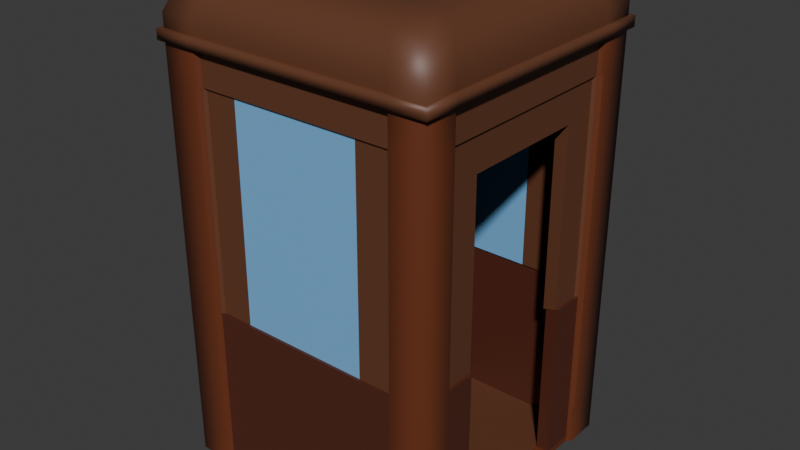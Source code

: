 # Source: BadElevator.blend  (saved by Blender 4.2.66; exported with 4.5.12 LTS)
import bpy
from mathutils import Matrix  # noqa: F401  (used for matrix-valued properties, if any)

bpy.ops.wm.read_factory_settings(use_empty=True)
scene = bpy.context.scene
scene.name = 'Scene'

# ---- collections
col_collection = bpy.data.collections.new('Collection'); scene.collection.children.link(col_collection)

# ---- materials (node trees are filled in below, after node groups)
mat_material_001 = bpy.data.materials.new('Material.001')
mat_material_002 = bpy.data.materials.new('Material.002')
mat_material_003 = bpy.data.materials.new('Material.003')
mat_material_004 = bpy.data.materials.new('Material.004')

# ---- material node trees
mat_material_001.use_nodes = True; mat_material_001.node_tree.nodes.clear()
_N = mat_material_001.node_tree.nodes; _L = mat_material_001.node_tree.links
n0 = _N.new('ShaderNodeBsdfPrincipled'); n0.name = 'Principled BSDF'; n0.location = (10, 300)
n0.inputs[0].default_value = (0.1435, 0.03574, 0.01281, 1.0)
n1 = _N.new('ShaderNodeOutputMaterial'); n1.name = 'Material Output'; n1.location = (300, 300)
_L.new(n0.outputs[0], n1.inputs[0])
n1.is_active_output = True
mat_material_002.use_nodes = True; mat_material_002.node_tree.nodes.clear()
_N = mat_material_002.node_tree.nodes; _L = mat_material_002.node_tree.links
n0 = _N.new('ShaderNodeBsdfPrincipled'); n0.name = 'Principled BSDF'; n0.location = (10, 300)
n0.inputs[0].default_value = (0.1863, 0.4662, 0.8001, 1.0)
n1 = _N.new('ShaderNodeOutputMaterial'); n1.name = 'Material Output'; n1.location = (300, 300)
_L.new(n0.outputs[0], n1.inputs[0])
n1.is_active_output = True
mat_material_003.use_nodes = True; mat_material_003.node_tree.nodes.clear()
_N = mat_material_003.node_tree.nodes; _L = mat_material_003.node_tree.links
n0 = _N.new('ShaderNodeBsdfPrincipled'); n0.name = 'Principled BSDF'; n0.location = (10, 300)
n0.inputs[0].default_value = (0.0919, 0.02368, 0.01257, 1.0)
n1 = _N.new('ShaderNodeOutputMaterial'); n1.name = 'Material Output'; n1.location = (300, 300)
_L.new(n0.outputs[0], n1.inputs[0])
n1.is_active_output = True
mat_material_004.use_nodes = True; mat_material_004.node_tree.nodes.clear()
_N = mat_material_004.node_tree.nodes; _L = mat_material_004.node_tree.links
n0 = _N.new('ShaderNodeBsdfPrincipled'); n0.name = 'Principled BSDF'; n0.location = (10, 300)
n0.inputs[0].default_value = (0.1353, 0.04872, 0.023, 1.0)
n1 = _N.new('ShaderNodeOutputMaterial'); n1.name = 'Material Output'; n1.location = (300, 300)
_L.new(n0.outputs[0], n1.inputs[0])
n1.is_active_output = True

# ---- world
world_world = bpy.data.worlds.new('World'); scene.world = world_world
world_world.use_nodes = True; world_world.node_tree.nodes.clear()
_N = world_world.node_tree.nodes; _L = world_world.node_tree.links
n0 = _N.new('ShaderNodeOutputWorld'); n0.name = 'World Output'; n0.location = (300, 300)
n1 = _N.new('ShaderNodeBackground'); n1.name = 'Background'; n1.location = (10, 300)
n1.inputs[0].default_value = (0.05088, 0.05088, 0.05088, 1.0)
_L.new(n1.outputs[0], n0.inputs[0])
n0.is_active_output = True
world_world.color = (0.05088, 0.05088, 0.05088)
world_world.sun_shadow_jitter_overblur = 0.0

# ---- meshes
me_cube_001 = bpy.data.meshes.new('Cube.001')
me_cube_001.from_pydata([(-4.0, -4.0, 9.6), (4.0, -4.0, 9.6), (-2.991, -2.991, 11.0), (-4.0, -4.0, 9.991), (-3.704, -3.704, 10.7), (2.991, -2.991, 11.0), (4.0, -4.0, 9.991), (3.704, -3.704, 10.7), (-4.0, -4.0, 9.3), (4.0, -4.0, 9.3), (-4.0, -4.0, 8.3), (4.0, -4.0, 8.3), (-4.129, -4.129, 9.6), (4.129, -4.129, 9.6), (-4.129, -4.129, 9.3), (4.129, -4.129, 9.3), (-4.0, -4.0, -1.7), (4.0, -4.0, -1.7), (0.0, -4.0, 9.6), (0.0, -2.991, 11.0), (0.0, -3.704, 10.7), (0.0, -4.0, 9.991), (0.0, -4.0, 9.3), (0.0, -4.129, 9.6), (0.0, -4.129, 9.3), (2.0, -4.0, 9.6), (1.852, -3.704, 10.7), (2.0, -4.0, 9.991), (2.0, -4.0, 9.3), (2.064, -4.129, 9.6), (2.064, -4.129, 9.3), (1.495, -2.991, 11.0), (-1.495, -2.991, 11.0), (-2.0, -4.0, 9.6), (-1.852, -3.704, 10.7), (-2.0, -4.0, 9.991), (-2.0, -4.0, 9.3), (-2.064, -4.129, 9.6), (-2.064, -4.129, 9.3), (-4.0, 0.0, 9.6), (4.0, 0.0, 9.6), (-2.991, 0.0, 11.0), (-3.704, 0.0, 10.7), (-4.0, 0.0, 9.991), (2.991, 0.0, 11.0), (3.704, 0.0, 10.7), (4.0, 0.0, 9.991), (-4.0, 0.0, 9.3), (4.0, 0.0, 9.3), (-4.129, 0.0, 9.6), (4.129, 0.0, 9.6), (-4.129, 0.0, 9.3), (4.129, 0.0, 9.3), (0.0, 0.0, 11.0), (1.495, 0.0, 11.0), (-1.495, 0.0, 11.0), (-4.0, -2.0, 9.6), (-3.704, -1.852, 10.7), (-4.0, -2.0, 9.991), (2.991, -1.495, 11.0), (-4.0, -2.0, 9.3), (-4.129, -2.064, 9.6), (-4.129, -2.064, 9.3), (0.0, -1.495, 11.0), (1.495, -1.495, 11.0), (2.904, -3.872, -2.7), (-1.495, -1.495, 11.0), (4.0, -2.0, 9.6), (-2.991, -1.495, 11.0), (3.704, -1.852, 10.7), (4.0, -2.0, 9.991), (4.0, -2.0, 9.3), (4.129, -2.064, 9.6), (4.129, -2.064, 9.3), (-4.0, -3.0, 9.6), (-3.704, -2.778, 10.7), (-4.0, -3.0, 9.991), (2.991, -2.243, 11.0), (-4.0, -3.0, 9.3), (-4.0, -3.0, 8.3), (-4.129, -3.096, 9.6), (-4.129, -3.096, 9.3), (-4.0, -3.0, -1.7), (-3.872, -2.904, -2.7), (0.0, -2.243, 11.0), (1.495, -2.243, 11.0), (3.872, -2.904, -2.7), (-1.495, -2.243, 11.0), (4.0, -3.0, 9.6), (-2.991, -2.243, 11.0), (3.704, -2.778, 10.7), (4.0, -3.0, 9.991), (4.0, -3.0, 9.3), (4.0, -3.0, 8.3), (4.129, -3.096, 9.6), (4.129, -3.096, 9.3), (4.0, -3.0, -1.7), (-2.243, -2.991, 11.0), (-3.0, -4.0, 9.6), (-2.778, -3.704, 10.7), (-3.0, -4.0, 9.991), (-3.0, -4.0, 9.3), (-3.0, -4.0, 8.3), (-3.096, -4.129, 9.6), (-3.096, -4.129, 9.3), (-3.0, -4.0, -1.7), (-2.904, -3.872, -2.7), (-2.243, 0.0, 11.0), (-2.243, -1.495, 11.0), (-2.243, -2.243, 11.0), (3.0, -4.0, 9.6), (2.778, -3.704, 10.7), (3.0, -4.0, 9.991), (3.0, -4.0, 9.3), (3.0, -4.0, 8.3), (3.096, -4.129, 9.6), (3.096, -4.129, 9.3), (3.0, -4.0, -1.7), (2.243, -2.991, 11.0), (2.243, 0.0, 11.0), (2.243, -1.495, 11.0), (2.243, -2.243, 11.0), (3.0, -4.0, -2.7), (-1.936, -3.872, 9.3), (0.0, -3.872, 9.3), (-1.936, -3.872, 8.3), (0.0, -3.872, 8.3), (-3.0, -4.0, -2.7), (1.936, -3.872, 9.3), (1.936, -3.872, 8.3), (-2.904, -3.872, 9.3), (-2.904, -3.872, 8.3), (-2.904, -3.872, -1.7), (-3.872, 0.0, 9.3), (3.872, -1.936, 9.3), (3.872, 0.0, 9.3), (-3.872, 0.0, 8.3), (3.872, -1.936, 8.3), (3.872, 0.0, 8.3), (4.0, -3.0, -2.7), (-4.0, -3.0, -2.7), (4.0, -4.0, -2.7), (-4.0, -4.0, -2.7), (-3.872, -1.936, 9.3), (-3.872, -1.936, 8.3), (3.872, -2.904, 9.3), (3.872, -2.904, 8.3), (3.872, -2.904, -1.7), (-3.872, -2.904, 9.3), (-3.872, -2.904, 8.3), (-3.872, -2.904, -1.7), (2.904, -3.872, 9.3), (2.904, -3.872, 8.3), (2.904, -3.872, -1.7), (-1.898, -3.795, 8.3), (2.373e-10, -3.795, 8.3), (1.898, -3.795, 8.3), (-2.846, -3.795, 8.3), (-3.795, 0.0, 8.3), (3.795, -1.898, 8.3), (3.795, 0.0, 8.3), (-3.795, -1.898, 8.3), (3.795, -2.846, 8.3), (-3.795, -2.846, 8.3), (2.846, -3.795, 8.3), (3.868, -1.934, -2.7), (3.868, -1.934, -1.7), (1.934, -3.868, -1.7), (1.934, -3.868, -2.7), (-3.868, 0.0, -1.7), (-3.868, 0.0, -2.7), (-1.076e-09, -3.868, -2.7), (-1.076e-09, -3.868, -1.7), (-1.934, -3.868, -2.7), (-1.934, -3.868, -1.7), (-3.868, -1.934, -1.7), (-3.868, -1.934, -2.7), (-4.0, 4.0, 9.6), (4.0, 4.0, 9.6), (-2.991, 2.991, 11.0), (-4.0, 4.0, 9.991), (-3.704, 3.704, 10.7), (2.991, 2.991, 11.0), (4.0, 4.0, 9.991), (3.704, 3.704, 10.7), (-4.0, 4.0, 9.3), (4.0, 4.0, 9.3), (-4.0, 4.0, 8.3), (4.0, 4.0, 8.3), (-4.129, 4.129, 9.6), (4.129, 4.129, 9.6), (-4.129, 4.129, 9.3), (4.129, 4.129, 9.3), (-4.0, 4.0, -1.7), (4.0, 4.0, -1.7), (0.0, 4.0, 9.6), (0.0, 2.991, 11.0), (0.0, 3.704, 10.7), (0.0, 4.0, 9.991), (0.0, 4.0, 9.3), (0.0, 4.129, 9.6), (0.0, 4.129, 9.3), (2.0, 4.0, 9.6), (1.852, 3.704, 10.7), (2.0, 4.0, 9.991), (2.0, 4.0, 9.3), (2.064, 4.129, 9.6), (2.064, 4.129, 9.3), (1.495, 2.991, 11.0), (-1.495, 2.991, 11.0), (-2.0, 4.0, 9.6), (-1.852, 3.704, 10.7), (-2.0, 4.0, 9.991), (-2.0, 4.0, 9.3), (-2.064, 4.129, 9.6), (-2.064, 4.129, 9.3), (-4.0, 2.0, 9.6), (-3.704, 1.852, 10.7), (-4.0, 2.0, 9.991), (2.991, 1.495, 11.0), (-4.0, 2.0, 9.3), (-4.129, 2.064, 9.6), (-4.129, 2.064, 9.3), (0.0, 1.495, 11.0), (1.495, 1.495, 11.0), (2.904, 3.872, -2.7), (-1.495, 1.495, 11.0), (4.0, 2.0, 9.6), (-2.991, 1.495, 11.0), (3.704, 1.852, 10.7), (4.0, 2.0, 9.991), (4.0, 2.0, 9.3), (4.129, 2.064, 9.6), (4.129, 2.064, 9.3), (-4.0, 3.0, 9.6), (-3.704, 2.778, 10.7), (-4.0, 3.0, 9.991), (2.991, 2.243, 11.0), (-4.0, 3.0, 9.3), (-4.0, 3.0, 8.3), (-4.129, 3.096, 9.6), (-4.129, 3.096, 9.3), (-4.0, 3.0, -1.7), (-3.872, 2.904, -2.7), (0.0, 2.243, 11.0), (1.495, 2.243, 11.0), (3.872, 2.904, -2.7), (-1.495, 2.243, 11.0), (4.0, 3.0, 9.6), (-2.991, 2.243, 11.0), (3.704, 2.778, 10.7), (4.0, 3.0, 9.991), (4.0, 3.0, 9.3), (4.0, 3.0, 8.3), (4.129, 3.096, 9.6), (4.129, 3.096, 9.3), (4.0, 3.0, -1.7), (-2.243, 2.991, 11.0), (-3.0, 4.0, 9.6), (-2.778, 3.704, 10.7), (-3.0, 4.0, 9.991), (-3.0, 4.0, 9.3), (-3.0, 4.0, 8.3), (-3.096, 4.129, 9.6), (-3.096, 4.129, 9.3), (-3.0, 4.0, -1.7), (-2.904, 3.872, -2.7), (-2.243, 1.495, 11.0), (-2.243, 2.243, 11.0), (3.0, 4.0, 9.6), (2.778, 3.704, 10.7), (3.0, 4.0, 9.991), (3.0, 4.0, 9.3), (3.0, 4.0, 8.3), (3.096, 4.129, 9.6), (3.096, 4.129, 9.3), (3.0, 4.0, -1.7), (2.243, 2.991, 11.0), (2.243, 1.495, 11.0), (2.243, 2.243, 11.0), (3.0, 4.0, -2.7), (-1.936, 3.872, 9.3), (0.0, 3.872, 9.3), (-1.936, 3.872, 8.3), (0.0, 3.872, 8.3), (-3.0, 4.0, -2.7), (1.936, 3.872, 9.3), (1.936, 3.872, 8.3), (-2.904, 3.872, 9.3), (-2.904, 3.872, 8.3), (-2.904, 3.872, -1.7), (3.872, 1.936, 9.3), (3.872, 1.936, 8.3), (4.0, 3.0, -2.7), (-4.0, 3.0, -2.7), (4.0, 4.0, -2.7), (-4.0, 4.0, -2.7), (-3.872, 1.936, 9.3), (-3.872, 1.936, 8.3), (3.872, 2.904, 9.3), (3.872, 2.904, 8.3), (3.872, 2.904, -1.7), (-3.872, 2.904, 9.3), (-3.872, 2.904, 8.3), (-3.872, 2.904, -1.7), (2.904, 3.872, 9.3), (2.904, 3.872, 8.3), (2.904, 3.872, -1.7), (-1.898, 3.795, 8.3), (2.373e-10, 3.795, 8.3), (1.898, 3.795, 8.3), (-2.846, 3.795, 8.3), (3.795, 1.898, 8.3), (-3.795, 1.898, 8.3), (3.795, 2.846, 8.3), (-3.795, 2.846, 8.3), (2.846, 3.795, 8.3), (3.868, 1.934, -2.7), (3.868, 1.934, -1.7), (1.934, 3.868, -1.7), (1.934, 3.868, -2.7), (-1.076e-09, 3.868, -2.7), (-1.076e-09, 3.868, -1.7), (-1.934, 3.868, -2.7), (-1.934, 3.868, -1.7), (-3.868, 1.934, -1.7), (-3.868, 1.934, -2.7), (-3.868, 0.0, 2.0), (-3.795, 0.0, 2.0), (1.898, -3.795, 2.0), (1.934, -3.868, 2.0), (-2.904, -3.872, 2.0), (-2.846, -3.795, 2.0), (-1.898, -3.795, 2.0), (2.373e-10, -3.795, 2.0), (3.795, -1.898, 2.0), (-3.795, -1.898, 2.0), (3.795, -2.846, 2.0), (-3.795, -2.846, 2.0), (2.846, -3.795, 2.0), (-3.872, -2.904, 2.0), (2.904, -3.872, 2.0), (3.872, -2.904, 2.0), (-1.934, -3.868, 2.0), (-1.076e-09, -3.868, 2.0), (3.868, -1.934, 2.0), (-3.868, -1.934, 2.0), (1.898, 3.795, 2.0), (1.934, 3.868, 2.0), (-2.904, 3.872, 2.0), (-2.846, 3.795, 2.0), (-1.898, 3.795, 2.0), (2.373e-10, 3.795, 2.0), (3.795, 1.898, 2.0), (-3.795, 1.898, 2.0), (3.795, 2.846, 2.0), (-3.795, 2.846, 2.0), (2.846, 3.795, 2.0), (-3.872, 2.904, 2.0), (2.904, 3.872, 2.0), (3.872, 2.904, 2.0), (-1.934, 3.868, 2.0), (-1.076e-09, 3.868, 2.0), (3.868, 1.934, 2.0), (-3.868, 1.934, 2.0), (3.795, -1.898, 7.3), (3.795, 0.0, 7.3), (3.795, -2.846, 7.3), (3.795, 1.898, 7.3), (3.795, 2.846, 7.3), (2.904, -3.872, -2.9), (-3.872, -2.904, -2.9), (3.872, -2.904, -2.9), (-2.904, -3.872, -2.9), (3.0, -4.0, -2.9), (-3.0, -4.0, -2.9), (4.0, -3.0, -2.9), (-4.0, -3.0, -2.9), (4.0, -4.0, -2.9), (-4.0, -4.0, -2.9), (3.868, -1.934, -2.9), (1.934, -3.868, -2.9), (-3.868, 0.0, -2.9), (-1.076e-09, -3.868, -2.9), (-1.934, -3.868, -2.9), (-3.868, -1.934, -2.9), (2.904, 3.872, -2.9), (-3.872, 2.904, -2.9), (3.872, 2.904, -2.9), (-2.904, 3.872, -2.9), (3.0, 4.0, -2.9), (-3.0, 4.0, -2.9), (4.0, 3.0, -2.9), (-4.0, 3.0, -2.9), (4.0, 4.0, -2.9), (-4.0, 4.0, -2.9), (3.868, 1.934, -2.9), (1.934, 3.868, -2.9), (-1.076e-09, 3.868, -2.9), (-1.934, 3.868, -2.9), (-3.868, 1.934, -2.9), (-3.6, -3.6, 9.4), (3.6, -3.6, 9.4), (-2.692, -2.692, 10.8), (-3.6, -3.6, 9.791), (-3.334, -3.334, 10.5), (2.692, -2.692, 10.8), (3.6, -3.6, 9.791), (3.334, -3.334, 10.5), (-3.6, -3.6, 9.1), (3.6, -3.6, 9.1), (-3.6, -3.6, 8.1), (3.6, -3.6, 8.1), (-3.716, -3.716, 9.4), (3.716, -3.716, 9.4), (-3.716, -3.716, 9.1), (3.716, -3.716, 9.1), (-3.6, -3.6, -1.7), (3.6, -3.6, -1.7), (0.0, -3.6, 9.4), (0.0, -2.692, 10.8), (0.0, -3.334, 10.5), (0.0, -3.6, 9.791), (0.0, -3.6, 9.1), (0.0, -3.716, 9.4), (0.0, -3.716, 9.1), (1.8, -3.6, 9.4), (1.667, -3.334, 10.5), (1.8, -3.6, 9.791), (1.8, -3.6, 9.1), (1.858, -3.716, 9.4), (1.858, -3.716, 9.1), (1.346, -2.692, 10.8), (-1.346, -2.692, 10.8), (-1.8, -3.6, 9.4), (-1.667, -3.334, 10.5), (-1.8, -3.6, 9.791), (-1.8, -3.6, 9.1), (-1.858, -3.716, 9.4), (-1.858, -3.716, 9.1), (-3.6, 0.0, 9.4), (3.6, 0.0, 9.4), (-2.692, 0.0, 10.8), (-3.334, 0.0, 10.5), (-3.6, 0.0, 9.791), (2.692, 0.0, 10.8), (3.334, 0.0, 10.5), (3.6, 0.0, 9.791), (-3.6, 0.0, 9.1), (3.6, 0.0, 9.1), (-3.716, 0.0, 9.4), (3.716, 0.0, 9.4), (-3.716, 0.0, 9.1), (3.716, 0.0, 9.1), (0.0, 0.0, 10.8), (1.346, 0.0, 10.8), (-1.346, 0.0, 10.8), (-3.6, -1.8, 9.4), (-3.334, -1.667, 10.5), (-3.6, -1.8, 9.791), (2.692, -1.346, 10.8), (-3.6, -1.8, 9.1), (-3.716, -1.858, 9.4), (-3.716, -1.858, 9.1), (0.0, -1.346, 10.8), (1.346, -1.346, 10.8), (2.614, -3.485, -2.7), (-1.346, -1.346, 10.8), (3.6, -1.8, 9.4), (-2.692, -1.346, 10.8), (3.334, -1.667, 10.5), (3.6, -1.8, 9.791), (3.6, -1.8, 9.1), (3.716, -1.858, 9.4), (3.716, -1.858, 9.1), (-3.6, -2.7, 9.4), (-3.334, -2.5, 10.5), (-3.6, -2.7, 9.791), (2.692, -2.019, 10.8), (-3.6, -2.7, 9.1), (-3.6, -2.7, 8.1), (-3.716, -2.787, 9.4), (-3.716, -2.787, 9.1), (-3.6, -2.7, -1.7), (-3.485, -2.614, -2.7), (0.0, -2.019, 10.8), (1.346, -2.019, 10.8), (3.485, -2.614, -2.7), (-1.346, -2.019, 10.8), (3.6, -2.7, 9.4), (-2.692, -2.019, 10.8), (3.334, -2.5, 10.5), (3.6, -2.7, 9.791), (3.6, -2.7, 9.1), (3.6, -2.7, 8.1), (3.716, -2.787, 9.4), (3.716, -2.787, 9.1), (3.6, -2.7, -1.7), (-2.019, -2.692, 10.8), (-2.7, -3.6, 9.4), (-2.5, -3.334, 10.5), (-2.7, -3.6, 9.791), (-2.7, -3.6, 9.1), (-2.7, -3.6, 8.1), (-2.787, -3.716, 9.4), (-2.787, -3.716, 9.1), (-2.7, -3.6, -1.7), (-2.614, -3.485, -2.7), (-2.019, 0.0, 10.8), (-2.019, -1.346, 10.8), (-2.019, -2.019, 10.8), (2.7, -3.6, 9.4), (2.5, -3.334, 10.5), (2.7, -3.6, 9.791), (2.7, -3.6, 9.1), (2.7, -3.6, 8.1), (2.787, -3.716, 9.4), (2.787, -3.716, 9.1), (2.7, -3.6, -1.7), (2.019, -2.692, 10.8), (2.019, 0.0, 10.8), (2.019, -1.346, 10.8), (2.019, -2.019, 10.8), (2.7, -3.6, -2.7), (-1.742, -3.485, 9.1), (0.0, -3.485, 9.1), (-1.742, -3.485, 8.1), (0.0, -3.485, 8.1), (-2.7, -3.6, -2.7), (1.742, -3.485, 9.1), (1.742, -3.485, 8.1), (-2.614, -3.485, 9.1), (-2.614, -3.485, 8.1), (-2.614, -3.485, -1.7), (-3.485, 0.0, 9.1), (3.485, -1.742, 9.1), (3.485, 0.0, 9.1), (-3.485, 0.0, 8.1), (3.485, -1.742, 8.1), (3.485, 0.0, 8.1), (3.6, -2.7, -2.7), (-3.6, -2.7, -2.7), (3.6, -3.6, -2.7), (-3.6, -3.6, -2.7), (-3.485, -1.742, 9.1), (-3.485, -1.742, 8.1), (3.485, -2.614, 9.1), (3.485, -2.614, 8.1), (3.485, -2.614, -1.7), (-3.485, -2.614, 9.1), (-3.485, -2.614, 8.1), (-3.485, -2.614, -1.7), (2.614, -3.485, 9.1), (2.614, -3.485, 8.1), (2.614, -3.485, -1.7), (-1.708, -3.416, 8.1), (2.136e-10, -3.416, 8.1), (1.708, -3.416, 8.1), (-2.562, -3.416, 8.1), (-3.416, 0.0, 8.1), (3.416, -1.708, 8.1), (3.416, 0.0, 8.1), (-3.416, -1.708, 8.1), (3.416, -2.562, 8.1), (-3.416, -2.562, 8.1), (2.562, -3.416, 8.1), (3.482, -1.941, -2.7), (3.482, -1.941, -1.7), (1.741, -3.482, -1.7), (1.741, -3.482, -2.7), (-3.482, 0.0, -1.7), (-3.482, 0.0, -2.7), (-9.681e-10, -3.482, -2.7), (-9.681e-10, -3.482, -1.7), (-1.741, -3.482, -2.7), (-1.741, -3.482, -1.7), (-3.482, -1.741, -1.7), (-3.482, -1.741, -2.7), (-3.6, 3.6, 9.4), (3.6, 3.6, 9.4), (-2.692, 2.692, 10.8), (-3.6, 3.6, 9.791), (-3.334, 3.334, 10.5), (2.692, 2.692, 10.8), (3.6, 3.6, 9.791), (3.334, 3.334, 10.5), (-3.6, 3.6, 9.1), (3.6, 3.6, 9.1), (-3.6, 3.6, 8.1), (3.6, 3.6, 8.1), (-3.716, 3.716, 9.4), (3.716, 3.716, 9.4), (-3.716, 3.716, 9.1), (3.716, 3.716, 9.1), (-3.6, 3.6, -1.7), (3.6, 3.6, -1.7), (0.0, 3.6, 9.4), (0.0, 2.692, 10.8), (0.0, 3.334, 10.5), (0.0, 3.6, 9.791), (0.0, 3.6, 9.1), (0.0, 3.716, 9.4), (0.0, 3.716, 9.1), (1.8, 3.6, 9.4), (1.667, 3.334, 10.5), (1.8, 3.6, 9.791), (1.8, 3.6, 9.1), (1.858, 3.716, 9.4), (1.858, 3.716, 9.1), (1.346, 2.692, 10.8), (-1.346, 2.692, 10.8), (-1.8, 3.6, 9.4), (-1.667, 3.334, 10.5), (-1.8, 3.6, 9.791), (-1.8, 3.6, 9.1), (-1.858, 3.716, 9.4), (-1.858, 3.716, 9.1), (-3.6, 1.8, 9.4), (-3.334, 1.667, 10.5), (-3.6, 1.8, 9.791), (2.692, 1.346, 10.8), (-3.6, 1.8, 9.1), (-3.716, 1.858, 9.4), (-3.716, 1.858, 9.1), (0.0, 1.346, 10.8), (1.346, 1.346, 10.8), (2.614, 3.485, -2.7), (-1.346, 1.346, 10.8), (3.6, 1.8, 9.4), (-2.692, 1.346, 10.8), (3.334, 1.667, 10.5), (3.6, 1.8, 9.791), (3.6, 1.8, 9.1), (3.716, 1.858, 9.4), (3.716, 1.858, 9.1), (-3.6, 2.7, 9.4), (-3.334, 2.5, 10.5), (-3.6, 2.7, 9.791), (2.692, 2.019, 10.8), (-3.6, 2.7, 9.1), (-3.6, 2.7, 8.1), (-3.716, 2.787, 9.4), (-3.716, 2.787, 9.1), (-3.6, 2.7, -1.7), (-3.485, 2.614, -2.7), (0.0, 2.019, 10.8), (1.346, 2.019, 10.8), (3.485, 2.614, -2.7), (-1.346, 2.019, 10.8), (3.6, 2.7, 9.4), (-2.692, 2.019, 10.8), (3.334, 2.5, 10.5), (3.6, 2.7, 9.791), (3.6, 2.7, 9.1), (3.6, 2.7, 8.1), (3.716, 2.787, 9.4), (3.716, 2.787, 9.1), (3.6, 2.7, -1.7), (-2.019, 2.692, 10.8), (-2.7, 3.6, 9.4), (-2.5, 3.334, 10.5), (-2.7, 3.6, 9.791), (-2.7, 3.6, 9.1), (-2.7, 3.6, 8.1), (-2.787, 3.716, 9.4), (-2.787, 3.716, 9.1), (-2.7, 3.6, -1.7), (-2.614, 3.485, -2.7), (-2.019, 1.346, 10.8), (-2.019, 2.019, 10.8), (2.7, 3.6, 9.4), (2.5, 3.334, 10.5), (2.7, 3.6, 9.791), (2.7, 3.6, 9.1), (2.7, 3.6, 8.1), (2.787, 3.716, 9.4), (2.787, 3.716, 9.1), (2.7, 3.6, -1.7), (2.019, 2.692, 10.8), (2.019, 1.346, 10.8), (2.019, 2.019, 10.8), (2.7, 3.6, -2.7), (-1.742, 3.485, 9.1), (0.0, 3.485, 9.1), (-1.742, 3.485, 8.1), (0.0, 3.485, 8.1), (-2.7, 3.6, -2.7), (1.742, 3.485, 9.1), (1.742, 3.485, 8.1), (-2.614, 3.485, 9.1), (-2.614, 3.485, 8.1), (-2.614, 3.485, -1.7), (3.485, 1.742, 9.1), (3.485, 1.742, 8.1), (3.6, 2.7, -2.7), (-3.6, 2.7, -2.7), (3.6, 3.6, -2.7), (-3.6, 3.6, -2.7), (-3.485, 1.742, 9.1), (-3.485, 1.742, 8.1), (3.485, 2.614, 9.1), (3.485, 2.614, 8.1), (3.485, 2.614, -1.7), (-3.485, 2.614, 9.1), (-3.485, 2.614, 8.1), (-3.485, 2.614, -1.7), (2.614, 3.485, 9.1), (2.614, 3.485, 8.1), (2.614, 3.485, -1.7), (-1.708, 3.416, 8.1), (2.136e-10, 3.416, 8.1), (1.708, 3.416, 8.1), (-2.562, 3.416, 8.1), (3.416, 1.708, 8.1), (-3.416, 1.708, 8.1), (3.416, 2.562, 8.1), (-3.416, 2.562, 8.1), (2.562, 3.416, 8.1), (3.482, 1.941, -2.7), (3.482, 1.941, -1.7), (1.741, 3.482, -1.7), (1.741, 3.482, -2.7), (-9.681e-10, 3.482, -2.7), (-9.681e-10, 3.482, -1.7), (-1.741, 3.482, -2.7), (-1.741, 3.482, -1.7), (-3.482, 1.741, -1.7), (-3.482, 1.741, -2.7), (-3.482, 0.0, 2.0), (-3.416, 0.0, 2.0), (1.708, -3.416, 2.0), (1.741, -3.482, 2.0), (-2.614, -3.485, 2.0), (-2.562, -3.416, 2.0), (-1.708, -3.416, 2.0), (2.136e-10, -3.416, 2.0), (3.416, -1.908, 1.9), (-3.416, -1.708, 2.0), (3.416, -2.562, 1.9), (-3.416, -2.562, 2.0), (2.562, -3.416, 2.0), (-3.485, -2.614, 2.0), (2.614, -3.485, 2.0), (3.485, -2.614, 1.9), (-1.741, -3.482, 2.0), (-9.681e-10, -3.482, 2.0), (3.482, -1.941, 1.9), (-3.482, -1.741, 2.0), (1.708, 3.416, 2.0), (1.741, 3.482, 2.0), (-2.614, 3.485, 2.0), (-2.562, 3.416, 2.0), (-1.708, 3.416, 2.0), (2.136e-10, 3.416, 2.0), (3.416, 1.908, 1.9), (-3.416, 1.708, 2.0), (3.416, 2.562, 1.9), (-3.416, 2.562, 2.0), (2.562, 3.416, 2.0), (-3.485, 2.614, 2.0), (2.614, 3.485, 2.0), (3.485, 2.614, 1.9), (-1.741, 3.482, 2.0), (-9.681e-10, 3.482, 2.0), (3.482, 1.941, 1.9), (-3.482, 1.741, 2.0), (3.416, -1.908, 7.3), (3.416, 0.0, 7.3), (3.416, -2.562, 7.3), (3.416, 1.908, 7.3), (3.416, 2.562, 7.3)], [], [(109, 89, 2, 97), (88, 91, 6, 1), (77, 5, 7, 90), (90, 7, 6, 91), (97, 2, 4, 99), (99, 4, 3, 100), (98, 100, 3, 0), (92, 9, 11, 93), (88, 1, 13, 94), (78, 8, 14, 81), (102, 10, 16, 105), (101, 8, 10, 102), (94, 13, 15, 95), (103, 12, 14, 104), (113, 9, 15, 116), (98, 0, 12, 103), (93, 11, 17, 96), (25, 18, 23, 29), (36, 22, 24, 38), (29, 23, 24, 30), (101, 102, 131, 130), (25, 27, 21, 18), (26, 20, 21, 27), (31, 19, 20, 26), (85, 84, 19, 31), (121, 85, 31, 118), (118, 31, 26, 111), (111, 26, 27, 112), (110, 112, 27, 25), (79, 78, 148, 149), (115, 29, 30, 116), (110, 25, 29, 115), (48, 71, 134, 135), (22, 28, 30, 24), (101, 36, 38, 104), (22, 36, 123, 124), (18, 33, 37, 23), (23, 37, 38, 24), (18, 21, 35, 33), (20, 34, 35, 21), (19, 32, 34, 20), (84, 87, 32, 19), (147, 96, 139, 86), (61, 49, 51, 62), (71, 92, 145, 134), (71, 48, 52, 73), (57, 42, 43, 58), (68, 41, 42, 57), (56, 39, 49, 61), (56, 58, 43, 39), (117, 153, 65, 122), (113, 28, 128, 151), (74, 76, 58, 56), (74, 56, 61, 80), (89, 68, 57, 75), (75, 57, 58, 76), (92, 71, 73, 95), (60, 47, 133, 143), (80, 61, 62, 81), (53, 55, 66, 63), (119, 54, 64, 120), (54, 53, 63, 64), (83, 150, 175, 176), (50, 72, 73, 52), (47, 60, 62, 51), (40, 67, 72, 50), (45, 69, 70, 46), (44, 59, 69, 45), (40, 46, 70, 67), (107, 41, 68, 108), (10, 79, 82, 16), (12, 80, 81, 14), (8, 78, 79, 10), (9, 92, 95, 15), (4, 75, 76, 3), (2, 89, 75, 4), (0, 74, 80, 12), (0, 3, 76, 74), (63, 66, 87, 84), (120, 64, 85, 121), (64, 63, 84, 85), (72, 94, 95, 73), (60, 78, 81, 62), (67, 88, 94, 72), (36, 101, 130, 123), (69, 90, 91, 70), (59, 77, 90, 69), (67, 70, 91, 88), (108, 68, 89, 109), (66, 108, 109, 87), (132, 105, 127, 106), (55, 107, 108, 66), (304, 325, 364, 358), (82, 150, 83, 140), (8, 101, 104, 14), (33, 98, 103, 37), (37, 103, 104, 38), (33, 35, 100, 98), (34, 99, 100, 35), (32, 97, 99, 34), (87, 109, 97, 32), (59, 120, 121, 77), (105, 16, 142, 127), (44, 119, 120, 59), (17, 117, 122, 141), (1, 110, 115, 13), (13, 115, 116, 15), (9, 113, 114, 11), (11, 114, 117, 17), (1, 6, 112, 110), (7, 111, 112, 6), (5, 118, 111, 7), (77, 121, 118, 5), (28, 113, 116, 30), (129, 126, 155, 156), (128, 124, 126, 129), (144, 136, 158, 161), (151, 128, 129, 152), (125, 131, 157, 154), (124, 123, 125, 126), (96, 17, 141, 139), (143, 133, 136, 144), (152, 129, 156, 164), (148, 143, 144, 149), (149, 144, 161, 163), (135, 134, 137, 138), (134, 145, 146, 137), (123, 130, 131, 125), (138, 137, 159, 160), (28, 22, 124, 128), (92, 93, 146, 145), (114, 113, 151, 152), (78, 60, 143, 148), (16, 82, 140, 142), (137, 146, 162, 159), (126, 125, 154, 155), (167, 172, 171, 168), (147, 86, 165, 166), (65, 153, 167, 168), (175, 169, 170, 176), (172, 174, 173, 171), (132, 174, 343, 331), (147, 166, 345, 342), (132, 106, 173, 174), (268, 257, 179, 249), (248, 178, 183, 251), (237, 250, 184, 182), (250, 251, 183, 184), (257, 259, 181, 179), (259, 260, 180, 181), (258, 177, 180, 260), (252, 253, 188, 186), (248, 254, 190, 178), (238, 241, 191, 185), (262, 265, 193, 187), (261, 262, 187, 185), (254, 255, 192, 190), (263, 264, 191, 189), (272, 275, 192, 186), (258, 263, 189, 177), (253, 256, 194, 188), (202, 206, 200, 195), (213, 215, 201, 199), (206, 207, 201, 200), (261, 288, 289, 262), (202, 195, 198, 204), (203, 204, 198, 197), (208, 203, 197, 196), (245, 208, 196, 244), (279, 277, 208, 245), (277, 270, 203, 208), (270, 271, 204, 203), (269, 202, 204, 271), (239, 303, 302, 238), (274, 275, 207, 206), (269, 274, 206, 202), (48, 135, 291, 231), (199, 201, 207, 205), (261, 264, 215, 213), (199, 282, 281, 213), (195, 200, 214, 210), (200, 201, 215, 214), (195, 210, 212, 198), (197, 198, 212, 211), (196, 197, 211, 209), (244, 196, 209, 247), (301, 246, 293, 256), (221, 222, 51, 49), (231, 291, 299, 252), (231, 233, 52, 48), (217, 218, 43, 42), (228, 217, 42, 41), (216, 221, 49, 39), (216, 39, 43, 218), (276, 280, 225, 307), (272, 305, 286, 205), (234, 216, 218, 236), (234, 240, 221, 216), (249, 235, 217, 228), (235, 236, 218, 217), (252, 255, 233, 231), (220, 297, 133, 47), (240, 241, 222, 221), (53, 223, 226, 55), (119, 278, 224, 54), (54, 224, 223, 53), (243, 326, 325, 304), (50, 52, 233, 232), (47, 51, 222, 220), (40, 50, 232, 227), (45, 46, 230, 229), (44, 45, 229, 219), (40, 227, 230, 46), (107, 267, 228, 41), (187, 193, 242, 239), (189, 191, 241, 240), (185, 187, 239, 238), (186, 192, 255, 252), (181, 180, 236, 235), (179, 181, 235, 249), (177, 189, 240, 234), (177, 234, 236, 180), (223, 244, 247, 226), (278, 279, 245, 224), (224, 245, 244, 223), (232, 233, 255, 254), (220, 222, 241, 238), (227, 232, 254, 248), (213, 281, 288, 261), (229, 230, 251, 250), (219, 229, 250, 237), (227, 248, 251, 230), (267, 268, 249, 228), (226, 247, 268, 267), (290, 266, 285, 265), (55, 226, 267, 107), (242, 294, 243, 304), (185, 191, 264, 261), (210, 214, 263, 258), (214, 215, 264, 263), (210, 258, 260, 212), (211, 212, 260, 259), (209, 211, 259, 257), (247, 209, 257, 268), (219, 237, 279, 278), (265, 285, 296, 193), (44, 219, 278, 119), (194, 295, 280, 276), (178, 190, 274, 269), (190, 192, 275, 274), (186, 188, 273, 272), (188, 194, 276, 273), (178, 269, 271, 183), (184, 183, 271, 270), (182, 184, 270, 277), (237, 182, 277, 279), (205, 207, 275, 272), (287, 310, 309, 284), (286, 287, 284, 282), (298, 313, 158, 136), (305, 306, 287, 286), (283, 308, 311, 289), (282, 284, 283, 281), (256, 293, 295, 194), (297, 298, 136, 133), (306, 316, 310, 287), (302, 303, 298, 297), (303, 315, 313, 298), (135, 138, 292, 291), (291, 292, 300, 299), (281, 283, 289, 288), (138, 160, 312, 292), (205, 286, 282, 199), (252, 299, 300, 253), (273, 306, 305, 272), (238, 302, 297, 220), (193, 296, 294, 242), (292, 312, 314, 300), (284, 309, 308, 283), (319, 320, 321, 322), (301, 318, 317, 246), (225, 320, 319, 307), (325, 326, 170, 169), (322, 321, 323, 324), (175, 150, 340, 346), (307, 319, 348, 359), (290, 324, 323, 266), (329, 330, 341, 339), (334, 333, 343, 344), (336, 328, 327, 346), (335, 337, 342, 345), (329, 334, 344, 330), (336, 346, 340, 338), (331, 343, 333, 332), (347, 357, 359, 348), (352, 362, 361, 351), (354, 364, 327, 328), (353, 363, 360, 355), (347, 348, 362, 352), (354, 356, 358, 364), (349, 350, 351, 361), (174, 172, 344, 343), (172, 167, 330, 344), (318, 301, 360, 363), (324, 290, 349, 361), (169, 175, 346, 327), (322, 324, 361, 362), (167, 153, 341, 330), (319, 322, 362, 348), (325, 169, 327, 364), (157, 131, 331, 332), (132, 331, 131, 102, 105), (82, 79, 149, 340, 150), (163, 338, 340, 149), (315, 303, 358, 356), (239, 242, 304, 358, 303), (289, 311, 350, 349), (349, 290, 265, 262, 289), (316, 306, 359, 357), (359, 306, 273, 276, 307), (300, 360, 301, 256, 253), (314, 355, 360, 300), (342, 146, 93, 96, 147), (337, 162, 146, 342), (164, 339, 341, 152), (114, 152, 341, 153, 117), (160, 159, 365, 366), (159, 162, 367, 365), (156, 155, 334, 329), (155, 154, 333, 334), (154, 157, 332, 333), (164, 156, 329, 339), (163, 161, 336, 338), (161, 158, 328, 336), (313, 354, 328, 158), (315, 356, 354, 313), (308, 351, 350, 311), (309, 352, 351, 308), (310, 347, 352, 309), (316, 357, 347, 310), (314, 312, 368, 369), (312, 160, 366, 368), (335, 365, 367, 337), (353, 355, 369, 368), (83, 176, 385, 371), (243, 294, 393, 387), (294, 296, 395, 393), (326, 243, 387, 400), (225, 280, 390, 386), (296, 285, 391, 395), (86, 139, 376, 372), (65, 168, 381, 370), (139, 141, 378, 376), (106, 127, 375, 373), (165, 86, 372, 380), (141, 122, 374, 378), (266, 323, 399, 389), (176, 170, 382, 385), (320, 225, 386, 397), (173, 106, 373, 384), (293, 246, 388, 392), (168, 171, 383, 381), (122, 65, 370, 374), (246, 317, 396, 388), (171, 173, 384, 383), (170, 326, 400, 382), (295, 293, 392, 394), (285, 266, 389, 391), (321, 320, 397, 398), (140, 83, 371, 377), (280, 295, 394, 390), (323, 321, 398, 399), (142, 140, 377, 379), (127, 142, 379, 375), (370, 381, 383, 384, 373, 375, 379, 377, 371, 385, 382, 400, 387, 393, 395, 391, 389, 399, 398, 397, 386, 390, 394, 392, 388, 396, 380, 372, 376, 378, 374), (510, 498, 403, 490), (489, 402, 407, 492), (478, 491, 408, 406), (491, 492, 407, 408), (498, 500, 405, 403), (500, 501, 404, 405), (499, 401, 404, 501), (493, 494, 412, 410), (489, 495, 414, 402), (479, 482, 415, 409), (503, 506, 417, 411), (502, 503, 411, 409), (495, 496, 416, 414), (504, 505, 415, 413), (514, 517, 416, 410), (499, 504, 413, 401), (494, 497, 418, 412), (426, 430, 424, 419), (437, 439, 425, 423), (430, 431, 425, 424), (502, 531, 532, 503), (426, 419, 422, 428), (427, 428, 422, 421), (432, 427, 421, 420), (486, 432, 420, 485), (522, 519, 432, 486), (519, 512, 427, 432), (512, 513, 428, 427), (511, 426, 428, 513), (480, 550, 549, 479), (516, 517, 431, 430), (511, 516, 430, 426), (449, 536, 535, 472), (423, 425, 431, 429), (502, 505, 439, 437), (423, 525, 524, 437), (419, 424, 438, 434), (424, 425, 439, 438), (419, 434, 436, 422), (421, 422, 436, 435), (420, 421, 435, 433), (485, 420, 433, 488), (548, 487, 540, 497), (462, 463, 452, 450), (472, 535, 546, 493), (472, 474, 453, 449), (458, 459, 444, 443), (469, 458, 443, 442), (457, 462, 450, 440), (457, 440, 444, 459), (518, 523, 466, 554), (514, 552, 529, 429), (475, 457, 459, 477), (475, 481, 462, 457), (490, 476, 458, 469), (476, 477, 459, 458), (493, 496, 474, 472), (461, 544, 534, 448), (481, 482, 463, 462), (454, 464, 467, 456), (520, 521, 465, 455), (455, 465, 464, 454), (484, 577, 576, 551), (451, 453, 474, 473), (448, 452, 463, 461), (441, 451, 473, 468), (446, 447, 471, 470), (445, 446, 470, 460), (441, 468, 471, 447), (508, 509, 469, 442), (411, 417, 483, 480), (413, 415, 482, 481), (409, 411, 480, 479), (410, 416, 496, 493), (405, 404, 477, 476), (403, 405, 476, 490), (401, 413, 481, 475), (401, 475, 477, 404), (464, 485, 488, 467), (521, 522, 486, 465), (465, 486, 485, 464), (473, 474, 496, 495), (461, 463, 482, 479), (468, 473, 495, 489), (437, 524, 531, 502), (470, 471, 492, 491), (460, 470, 491, 478), (468, 489, 492, 471), (509, 510, 490, 469), (467, 488, 510, 509), (533, 507, 528, 506), (456, 467, 509, 508), (705, 759, 765, 726), (483, 541, 484, 551), (409, 415, 505, 502), (434, 438, 504, 499), (438, 439, 505, 504), (434, 499, 501, 436), (435, 436, 501, 500), (433, 435, 500, 498), (488, 433, 498, 510), (460, 478, 522, 521), (506, 528, 543, 417), (445, 460, 521, 520), (418, 542, 523, 518), (402, 414, 516, 511), (414, 416, 517, 516), (410, 412, 515, 514), (412, 418, 518, 515), (402, 511, 513, 407), (408, 407, 513, 512), (406, 408, 512, 519), (478, 406, 519, 522), (429, 431, 517, 514), (530, 557, 556, 527), (529, 530, 527, 525), (545, 562, 559, 537), (552, 553, 530, 529), (526, 555, 558, 532), (525, 527, 526, 524), (497, 540, 542, 418), (544, 545, 537, 534), (553, 565, 557, 530), (549, 550, 545, 544), (550, 564, 562, 545), (536, 539, 538, 535), (535, 538, 547, 546), (524, 526, 532, 531), (539, 561, 560, 538), (429, 529, 525, 423), (493, 546, 547, 494), (515, 553, 552, 514), (479, 549, 544, 461), (417, 543, 541, 483), (538, 560, 563, 547), (527, 556, 555, 526), (568, 569, 572, 573), (548, 567, 566, 487), (466, 569, 568, 554), (576, 577, 571, 570), (573, 572, 574, 575), (533, 732, 744, 575), (548, 743, 746, 567), (533, 575, 574, 507), (669, 650, 580, 658), (649, 652, 584, 579), (638, 583, 585, 651), (651, 585, 584, 652), (658, 580, 582, 660), (660, 582, 581, 661), (659, 661, 581, 578), (653, 587, 589, 654), (649, 579, 591, 655), (639, 586, 592, 642), (663, 588, 594, 666), (662, 586, 588, 663), (655, 591, 593, 656), (664, 590, 592, 665), (673, 587, 593, 676), (659, 578, 590, 664), (654, 589, 595, 657), (603, 596, 601, 607), (614, 600, 602, 616), (607, 601, 602, 608), (662, 663, 690, 689), (603, 605, 599, 596), (604, 598, 599, 605), (609, 597, 598, 604), (646, 645, 597, 609), (680, 646, 609, 678), (678, 609, 604, 671), (671, 604, 605, 672), (670, 672, 605, 603), (640, 639, 703, 704), (675, 607, 608, 676), (670, 603, 607, 675), (449, 632, 692, 536), (600, 606, 608, 602), (662, 614, 616, 665), (600, 614, 682, 683), (596, 611, 615, 601), (601, 615, 616, 602), (596, 599, 613, 611), (598, 612, 613, 599), (597, 610, 612, 598), (645, 648, 610, 597), (702, 657, 694, 647), (622, 450, 452, 623), (632, 653, 700, 692), (632, 449, 453, 634), (618, 443, 444, 619), (629, 442, 443, 618), (617, 440, 450, 622), (617, 619, 444, 440), (677, 708, 626, 681), (673, 606, 687, 706), (635, 637, 619, 617), (635, 617, 622, 641), (650, 629, 618, 636), (636, 618, 619, 637), (653, 632, 634, 656), (621, 448, 534, 698), (641, 622, 623, 642), (454, 456, 627, 624), (520, 455, 625, 679), (455, 454, 624, 625), (644, 705, 726, 727), (451, 633, 634, 453), (448, 621, 623, 452), (441, 628, 633, 451), (446, 630, 631, 447), (445, 620, 630, 446), (441, 447, 631, 628), (508, 442, 629, 668), (588, 640, 643, 594), (590, 641, 642, 592), (586, 639, 640, 588), (587, 653, 656, 593), (582, 636, 637, 581), (580, 650, 636, 582), (578, 635, 641, 590), (578, 581, 637, 635), (624, 627, 648, 645), (679, 625, 646, 680), (625, 624, 645, 646), (633, 655, 656, 634), (621, 639, 642, 623), (628, 649, 655, 633), (614, 662, 689, 682), (630, 651, 652, 631), (620, 638, 651, 630), (628, 631, 652, 649), (668, 629, 650, 669), (627, 668, 669, 648), (691, 666, 686, 667), (456, 508, 668, 627), (643, 705, 644, 695), (586, 662, 665, 592), (611, 659, 664, 615), (615, 664, 665, 616), (611, 613, 661, 659), (612, 660, 661, 613), (610, 658, 660, 612), (648, 669, 658, 610), (620, 679, 680, 638), (666, 594, 697, 686), (445, 520, 679, 620), (595, 677, 681, 696), (579, 670, 675, 591), (591, 675, 676, 593), (587, 673, 674, 589), (589, 674, 677, 595), (579, 584, 672, 670), (585, 671, 672, 584), (583, 678, 671, 585), (638, 680, 678, 583), (606, 673, 676, 608), (688, 685, 710, 711), (687, 683, 685, 688), (699, 537, 559, 714), (706, 687, 688, 707), (684, 690, 712, 709), (683, 682, 684, 685), (657, 595, 696, 694), (698, 534, 537, 699), (707, 688, 711, 717), (703, 698, 699, 704), (704, 699, 714, 716), (536, 692, 693, 539), (692, 700, 701, 693), (682, 689, 690, 684), (539, 693, 713, 561), (606, 600, 683, 687), (653, 654, 701, 700), (674, 673, 706, 707), (639, 621, 698, 703), (594, 643, 695, 697), (693, 701, 715, 713), (685, 684, 709, 710), (720, 723, 722, 721), (702, 647, 718, 719), (626, 708, 720, 721), (726, 570, 571, 727), (723, 725, 724, 722), (576, 747, 741, 551), (708, 760, 749, 720), (691, 667, 724, 725), (730, 740, 742, 731), (735, 745, 744, 734), (737, 747, 728, 729), (736, 746, 743, 738), (730, 731, 745, 735), (737, 739, 741, 747), (732, 733, 734, 744), (748, 749, 760, 758), (753, 752, 762, 763), (755, 729, 728, 765), (754, 756, 761, 764), (748, 753, 763, 749), (755, 765, 759, 757), (750, 762, 752, 751), (575, 744, 745, 573), (573, 745, 731, 568), (719, 764, 761, 702), (725, 762, 750, 691), (570, 728, 747, 576), (723, 763, 762, 725), (568, 731, 742, 554), (720, 749, 763, 723), (726, 765, 728, 570), (558, 733, 732, 532), (533, 506, 503, 532, 732), (483, 551, 741, 550, 480), (564, 550, 741, 739), (716, 757, 759, 704), (640, 704, 759, 705, 643), (690, 750, 751, 712), (750, 690, 663, 666, 691), (717, 758, 760, 707), (760, 708, 677, 674, 707), (701, 654, 657, 702, 761), (715, 701, 761, 756), (743, 548, 497, 494, 547), (738, 743, 547, 563), (565, 553, 742, 740), (515, 518, 554, 742, 553), (561, 767, 766, 560), (560, 766, 768, 563), (557, 730, 735, 556), (556, 735, 734, 555), (555, 734, 733, 558), (565, 740, 730, 557), (564, 739, 737, 562), (562, 737, 729, 559), (714, 559, 729, 755), (716, 714, 755, 757), (709, 712, 751, 752), (710, 709, 752, 753), (711, 710, 753, 748), (717, 711, 748, 758), (715, 770, 769, 713), (713, 769, 767, 561), (736, 738, 768, 766), (754, 769, 770, 756), (466, 523, 542, 540, 487, 566, 718, 647, 694, 696, 681, 626, 721, 722, 724, 667, 686, 697, 695, 644, 727, 571, 577, 484, 541, 543, 528, 507, 574, 572, 569), (365, 335, 736, 766), (166, 165, 566, 567), (380, 396, 317, 165), (318, 719, 718, 317), (318, 363, 764, 719), (363, 353, 754, 764), (368, 769, 754, 353), (366, 365, 766, 767), (366, 767, 769, 368), (718, 566, 165, 317), (345, 746, 736, 335), (345, 166, 567, 746)])
me_cube_001.polygons.foreach_set('use_smooth', [1, 1, 1, 1, 1, 1, 1, 1, 1, 1, 1, 1, 1, 1, 1, 1, 1, 1, 1, 1, 1, 1, 1, 1, 1, 1, 1, 1, 1, 1, 1, 1, 1, 1, 1, 1, 1, 1, 1, 1, 1, 1, 1, 1, 1, 1, 1, 1, 1, 1, 1, 1, 1, 1, 1, 1, 1, 1, 1, 1, 1, 1, 1, 1, 1, 1, 1, 1, 1, 1, 1, 1, 1, 1, 1, 1, 1, 1, 1, 1, 1, 1, 1, 1, 1, 1, 1, 1, 1, 1, 1, 1, 1, 1, 1, 1, 1, 1, 1, 1, 1, 1, 1, 1, 1, 1, 1, 1, 1, 1, 1, 1, 1, 1, 1, 1, 1, 1, 1, 1, 1, 1, 1, 1, 1, 1, 1, 1, 1, 1, 1, 1, 1, 1, 1, 1, 1, 1, 1, 1, 1, 1, 1, 1, 1, 1, 1, 1, 1, 1, 1, 1, 1, 1, 1, 1, 1, 1, 1, 1, 1, 1, 1, 1, 1, 1, 1, 1, 1, 1, 1, 1, 1, 1, 1, 1, 1, 1, 1, 1, 1, 1, 1, 1, 1, 1, 1, 1, 1, 1, 1, 1, 1, 1, 1, 1, 1, 1, 1, 1, 1, 1, 1, 1, 1, 1, 1, 1, 1, 1, 1, 1, 1, 1, 1, 1, 1, 1, 1, 1, 1, 1, 1, 1, 1, 1, 1, 1, 1, 1, 1, 1, 1, 1, 1, 1, 1, 1, 1, 1, 1, 1, 1, 1, 1, 1, 1, 1, 1, 1, 1, 1, 1, 1, 1, 1, 1, 1, 1, 1, 1, 1, 1, 1, 1, 1, 1, 1, 1, 1, 1, 1, 1, 1, 1, 1, 1, 1, 1, 1, 1, 1, 1, 1, 1, 1, 1, 1, 1, 1, 1, 1, 1, 1, 1, 1, 1, 1, 1, 1, 1, 1, 1, 1, 1, 1, 1, 1, 1, 1, 1, 0, 0, 0, 1, 0, 1, 0, 1, 0, 0, 0, 0, 0, 1, 0, 1, 1, 1, 1, 1, 1, 1, 1, 1, 1, 1, 1, 1, 1, 1, 1, 1, 1, 1, 1, 1, 1, 1, 1, 1, 1, 1, 1, 1, 1, 1, 1, 1, 1, 1, 1, 1, 1, 1, 1, 1, 1, 1, 1, 1, 1, 1, 1, 1, 1, 1, 1, 1, 1, 1, 1, 1, 1, 1, 1, 1, 1, 1, 1, 1, 1, 1, 1, 1, 1, 1, 1, 1, 1, 1, 1, 1, 1, 1, 1, 1, 1, 1, 1, 1, 1, 1, 1, 1, 1, 1, 1, 1, 1, 1, 1, 1, 1, 1, 1, 1, 1, 1, 1, 1, 1, 1, 1, 1, 1, 1, 1, 1, 1, 1, 1, 1, 1, 1, 1, 1, 1, 1, 1, 1, 1, 1, 1, 1, 1, 1, 1, 1, 1, 1, 1, 1, 1, 1, 1, 1, 1, 1, 1, 1, 1, 1, 1, 1, 1, 1, 1, 1, 1, 1, 1, 1, 1, 1, 1, 1, 1, 1, 1, 1, 1, 1, 1, 1, 1, 1, 1, 1, 1, 1, 1, 1, 1, 1, 1, 1, 1, 1, 1, 1, 1, 1, 1, 1, 1, 1, 1, 1, 1, 1, 1, 1, 1, 1, 1, 1, 1, 1, 1, 1, 1, 1, 1, 1, 1, 1, 1, 1, 1, 1, 1, 1, 1, 1, 1, 1, 1, 1, 1, 1, 1, 1, 1, 1, 1, 1, 1, 1, 1, 1, 1, 1, 1, 1, 1, 1, 1, 1, 1, 1, 1, 1, 1, 1, 1, 1, 1, 1, 1, 1, 1, 1, 1, 1, 1, 1, 1, 1, 1, 1, 1, 1, 1, 1, 1, 1, 1, 1, 1, 1, 1, 1, 1, 1, 1, 1, 1, 1, 1, 1, 1, 1, 1, 1, 1, 1, 1, 1, 1, 1, 1, 1, 1, 1, 1, 1, 1, 1, 1, 1, 1, 1, 1, 1, 1, 1, 1, 1, 1, 1, 1, 1, 1, 1, 1, 1, 1, 1, 1, 1, 1, 1, 1, 1, 1, 1, 1, 1, 1, 1, 1, 1, 1, 1, 1, 1, 1, 1, 1, 1, 1, 1, 1, 1, 1, 1, 1, 1, 1, 1, 1, 1, 1, 1, 1, 0, 0, 0, 1, 0, 1, 0, 1, 0, 0, 0, 0, 0, 1, 0, 1, 1, 1, 1, 1, 1, 1, 1, 1, 1, 1, 1, 1, 1, 1, 1, 1, 1, 1, 1, 1, 1, 1, 1, 1, 1, 1, 1, 1, 1, 1])
me_cube_001.polygons.foreach_set('material_index', [3, 3, 3, 3, 3, 3, 3, 0, 3, 3, 0, 0, 3, 3, 3, 3, 0, 3, 3, 3, 0, 3, 3, 3, 3, 3, 3, 3, 3, 0, 3, 3, 3, 3, 3, 3, 3, 3, 3, 3, 3, 3, 0, 3, 3, 3, 3, 3, 3, 3, 0, 3, 3, 3, 3, 3, 3, 3, 3, 3, 3, 3, 2, 3, 3, 3, 3, 3, 3, 3, 0, 3, 0, 3, 3, 3, 3, 3, 3, 3, 3, 3, 3, 3, 3, 3, 3, 3, 3, 3, 0, 3, 2, 0, 3, 3, 3, 3, 3, 3, 3, 3, 0, 3, 0, 3, 3, 0, 0, 3, 3, 3, 3, 3, 3, 3, 3, 3, 3, 3, 0, 3, 3, 3, 3, 3, 3, 3, 3, 3, 0, 0, 3, 0, 3, 3, 2, 2, 2, 2, 2, 2, 2, 2, 3, 3, 3, 3, 3, 3, 3, 0, 3, 3, 0, 0, 3, 3, 3, 3, 0, 3, 3, 3, 0, 3, 3, 3, 3, 3, 3, 3, 3, 0, 3, 3, 3, 3, 3, 3, 3, 3, 3, 3, 3, 3, 0, 3, 3, 3, 3, 3, 3, 3, 0, 3, 3, 3, 3, 3, 3, 3, 3, 3, 3, 3, 2, 3, 3, 3, 3, 3, 3, 3, 0, 3, 0, 3, 3, 3, 3, 3, 3, 3, 3, 3, 3, 3, 3, 3, 3, 3, 3, 3, 0, 3, 0, 3, 3, 3, 3, 3, 3, 3, 3, 0, 3, 0, 3, 3, 0, 0, 3, 3, 3, 3, 3, 3, 3, 3, 3, 3, 3, 0, 3, 3, 3, 3, 3, 3, 3, 3, 3, 0, 0, 3, 0, 3, 3, 2, 2, 2, 2, 2, 2, 2, 2, 2, 2, 2, 2, 2, 2, 2, 2, 2, 2, 2, 2, 2, 2, 2, 2, 2, 2, 2, 2, 2, 2, 2, 3, 0, 0, 3, 3, 0, 3, 0, 3, 0, 0, 3, 0, 3, 3, 0, 3, 3, 1, 1, 3, 3, 3, 1, 1, 3, 3, 1, 1, 3, 3, 3, 3, 3, 0, 0, 0, 0, 0, 0, 0, 0, 0, 0, 0, 0, 0, 0, 0, 0, 0, 0, 0, 0, 0, 0, 0, 0, 0, 0, 0, 0, 0, 0, 3, 3, 3, 3, 3, 3, 3, 3, 0, 3, 3, 0, 0, 3, 3, 3, 3, 0, 3, 3, 3, 0, 3, 3, 3, 3, 3, 3, 3, 3, 0, 3, 3, 3, 3, 3, 3, 3, 3, 3, 3, 3, 3, 0, 3, 3, 3, 3, 3, 3, 3, 0, 3, 3, 3, 3, 3, 3, 3, 3, 3, 3, 3, 2, 3, 3, 3, 3, 3, 3, 3, 0, 3, 0, 3, 3, 3, 3, 3, 3, 3, 3, 3, 3, 3, 3, 3, 3, 3, 3, 3, 0, 3, 2, 0, 3, 3, 3, 3, 3, 3, 3, 3, 0, 3, 0, 3, 3, 0, 0, 3, 3, 3, 3, 3, 3, 0, 3, 0, 3, 0, 0, 0, 3, 0, 3, 0, 0, 0, 0, 3, 0, 0, 3, 0, 0, 3, 2, 2, 2, 2, 2, 2, 2, 2, 3, 3, 3, 3, 3, 3, 3, 0, 3, 3, 0, 0, 3, 3, 3, 3, 0, 3, 3, 3, 0, 3, 3, 3, 3, 3, 3, 3, 3, 0, 3, 3, 3, 3, 3, 3, 3, 3, 3, 3, 3, 3, 0, 3, 3, 3, 3, 3, 3, 3, 0, 3, 3, 3, 3, 3, 3, 3, 3, 3, 3, 3, 2, 3, 3, 3, 3, 3, 3, 3, 0, 3, 0, 3, 3, 3, 3, 3, 3, 3, 3, 3, 3, 3, 3, 3, 3, 3, 3, 3, 0, 3, 0, 3, 3, 3, 3, 3, 3, 3, 3, 0, 3, 0, 3, 3, 0, 0, 3, 3, 3, 3, 3, 3, 0, 3, 0, 3, 0, 0, 0, 3, 0, 3, 0, 0, 0, 0, 3, 0, 0, 3, 0, 0, 3, 2, 2, 2, 2, 2, 2, 2, 2, 0, 0, 3, 0, 0, 3, 0, 3, 3, 3, 0, 3, 3, 3, 2, 2, 2, 2, 2, 2, 2, 2, 2, 3, 0, 0, 3, 3, 0, 3, 0, 3, 0, 0, 3, 0, 3, 3, 0, 3, 3, 1, 1, 3, 3, 3, 1, 1, 3, 3, 1, 1, 3, 3, 3, 3, 3, 3, 3, 2, 0, 2, 2, 3, 3, 3, 3, 0, 3, 2])
_k = set([(0, 74), (0, 98), (1, 88), (1, 110), (8, 78), (8, 101), (9, 92), (9, 113), (18, 25), (18, 33), (25, 110), (33, 98), (39, 56), (39, 216), (40, 67), (40, 227), (56, 74), (65, 153), (65, 370), (67, 88), (78, 148), (83, 150), (83, 371), (86, 147), (86, 372), (92, 145), (101, 130), (106, 132), (106, 373), (113, 151), (123, 124), (123, 130), (124, 128), (125, 126), (125, 131), (126, 129), (128, 151), (129, 152), (130, 131), (131, 157), (132, 331), (133, 143), (133, 297), (134, 135), (134, 145), (135, 291), (136, 144), (136, 298), (137, 138), (137, 146), (138, 292), (143, 148), (144, 149), (145, 146), (146, 162), (147, 342), (148, 149), (149, 163), (150, 340), (151, 152), (152, 164), (153, 341), (154, 155), (154, 157), (155, 156), (156, 164), (157, 332), (158, 161), (158, 313), (159, 160), (159, 162), (160, 312), (161, 163), (162, 337), (163, 338), (164, 339), (165, 166), (165, 317), (165, 566), (166, 345), (177, 234), (177, 258), (178, 248), (178, 269), (185, 238), (185, 261), (186, 252), (186, 272), (195, 202), (195, 210), (202, 269), (210, 258), (216, 234), (225, 307), (225, 386), (227, 248), (238, 302), (243, 304), (243, 387), (246, 301), (246, 388), (252, 299), (261, 288), (266, 290), (266, 389), (272, 305), (281, 282), (281, 288), (282, 286), (283, 284), (283, 289), (284, 287), (286, 305), (287, 306), (288, 289), (289, 311), (290, 349), (291, 299), (292, 300), (297, 302), (298, 303), (299, 300), (300, 314), (301, 360), (302, 303), (303, 315), (304, 358), (305, 306), (306, 316), (307, 359), (308, 309), (308, 311), (309, 310), (310, 316), (311, 350), (312, 314), (313, 315), (314, 355), (315, 356), (316, 357), (317, 318), (317, 718), (318, 363), (327, 346), (327, 364), (328, 336), (328, 354), (329, 334), (329, 339), (330, 341), (330, 344), (331, 332), (331, 343), (332, 333), (333, 334), (335, 337), (335, 345), (335, 365), (335, 736), (336, 338), (337, 342), (338, 340), (339, 341), (340, 346), (342, 345), (343, 344), (345, 746), (347, 352), (347, 357), (348, 359), (348, 362), (349, 350), (349, 361), (350, 351), (351, 352), (353, 355), (353, 363), (353, 368), (353, 754), (354, 356), (355, 360), (356, 358), (357, 359), (358, 364), (360, 363), (361, 362), (363, 764), (365, 366), (365, 367), (365, 766), (366, 368), (368, 369), (368, 769), (370, 374), (370, 381), (371, 377), (371, 385), (372, 376), (372, 380), (373, 375), (373, 384), (374, 378), (375, 379), (376, 378), (377, 379), (380, 396), (381, 383), (382, 385), (382, 400), (383, 384), (386, 390), (386, 397), (387, 393), (387, 400), (388, 392), (388, 396), (389, 391), (389, 399), (390, 394), (391, 395), (392, 394), (393, 395), (397, 398), (398, 399), (409, 479), (409, 502), (410, 493), (410, 514), (466, 523), (466, 554), (466, 569), (479, 549), (484, 541), (484, 551), (484, 577), (487, 540), (487, 548), (487, 566), (493, 546), (502, 531), (507, 528), (507, 533), (507, 574), (514, 552), (523, 542), (524, 525), (524, 531), (525, 529), (526, 527), (526, 532), (527, 530), (528, 543), (529, 552), (530, 553), (531, 532), (532, 558), (533, 732), (534, 544), (534, 698), (535, 536), (535, 546), (536, 692), (537, 545), (537, 699), (538, 539), (538, 547), (539, 693), (540, 542), (541, 543), (544, 549), (545, 550), (546, 547), (547, 563), (548, 743), (549, 550), (550, 564), (551, 741), (552, 553), (553, 565), (554, 742), (555, 556), (555, 558), (556, 557), (557, 565), (558, 733), (559, 562), (559, 714), (560, 561), (560, 563), (561, 713), (562, 564), (563, 738), (564, 739), (565, 740), (566, 567), (567, 746), (569, 572), (571, 577), (571, 727), (572, 574), (586, 639), (586, 662), (587, 653), (587, 673), (626, 681), (626, 708), (626, 721), (639, 703), (644, 695), (644, 705), (644, 727), (647, 694), (647, 702), (647, 718), (653, 700), (662, 689), (667, 686), (667, 691), (667, 724), (673, 706), (681, 696), (682, 683), (682, 689), (683, 687), (684, 685), (684, 690), (685, 688), (686, 697), (687, 706), (688, 707), (689, 690), (690, 712), (691, 750), (692, 700), (693, 701), (694, 696), (695, 697), (698, 703), (699, 704), (700, 701), (701, 715), (702, 761), (703, 704), (704, 716), (705, 759), (706, 707), (707, 717), (708, 760), (709, 710), (709, 712), (710, 711), (711, 717), (712, 751), (713, 715), (714, 716), (715, 756), (716, 757), (717, 758), (718, 719), (719, 764), (721, 722), (722, 724), (728, 747), (728, 765), (729, 737), (729, 755), (730, 735), (730, 740), (731, 742), (731, 745), (732, 733), (732, 744), (733, 734), (734, 735), (736, 738), (736, 746), (736, 766), (737, 739), (738, 743), (739, 741), (740, 742), (741, 747), (743, 746), (744, 745), (748, 753), (748, 758), (749, 760), (749, 763), (750, 751), (750, 762), (751, 752), (752, 753), (754, 756), (754, 764), (754, 769), (755, 757), (756, 761), (757, 759), (758, 760), (759, 765), (761, 764), (762, 763), (766, 767), (766, 768), (767, 769), (769, 770)])
me_cube_001.attributes.new('sharp_edge', 'BOOLEAN', 'EDGE').data.foreach_set('value', [ (min(e.vertices), max(e.vertices)) in _k for e in me_cube_001.edges])
_uv = me_cube_001.uv_layers.new(name='UVMap')
_uv.uv.foreach_set('vector', [0.8201, 0.6951, 0.8435, 0.6951, 0.8435, 0.7185, 0.8201, 0.7185, 0.375, 0.7188, 0.604, 0.7188, 0.604, 0.75, 0.375, 0.75, 0.6565, 0.6951, 0.6565, 0.7185, 0.625, 0.7408, 0.625, 0.7118, 0.625, 0.7118, 0.625, 0.7408, 0.604, 0.75, 0.604, 0.7188, 0.8201, 0.7185, 0.8435, 0.7185, 0.8658, 0.75, 0.8368, 0.75, 0.625, 0.9618, 0.625, 0.9908, 0.604, 1.0, 0.604, 0.9687, 0.375, 0.9688, 0.604, 0.9687, 0.604, 1.0, 0.375, 1.0, 0.375, 0.7188, 0.375, 0.75, 0.375, 0.75, 0.375, 0.7188, 0.375, 0.7188, 0.375, 0.75, 0.375, 0.75, 0.375, 0.7188, 0.375, 0.03125, 0.375, 0.0, 0.375, 0.0, 0.375, 0.03125, 0.375, 0.9688, 0.375, 1.0, 0.375, 1.0, 0.375, 0.9688, 0.375, 0.9688, 0.375, 1.0, 0.375, 1.0, 0.375, 0.9688, 0.375, 0.7188, 0.375, 0.75, 0.375, 0.75, 0.375, 0.7188, 0.375, 0.9688, 0.375, 1.0, 0.375, 1.0, 0.375, 0.9688, 0.375, 0.7812, 0.375, 0.75, 0.375, 0.75, 0.375, 0.7812, 0.375, 0.9688, 0.375, 1.0, 0.375, 1.0, 0.375, 0.9688, 0.375, 0.7188, 0.375, 0.75, 0.375, 0.75, 0.375, 0.7188, 0.375, 0.8125, 0.375, 0.875, 0.375, 0.875, 0.375, 0.8125, 0.375, 0.9375, 0.375, 0.875, 0.375, 0.875, 0.375, 0.9375, 0.375, 0.8125, 0.375, 0.875, 0.375, 0.875, 0.375, 0.8125, 0.375, 0.9688, 0.375, 0.9688, 0.375, 0.9688, 0.375, 0.9688, 0.375, 0.8125, 0.604, 0.8125, 0.604, 0.875, 0.375, 0.875, 0.625, 0.8171, 0.625, 0.875, 0.604, 0.875, 0.604, 0.8125, 0.7033, 0.7185, 0.75, 0.7185, 0.75, 0.75, 0.6921, 0.75, 0.7033, 0.6951, 0.75, 0.6951, 0.75, 0.7185, 0.7033, 0.7185, 0.6799, 0.6951, 0.7033, 0.6951, 0.7033, 0.7185, 0.6799, 0.7185, 0.6799, 0.7185, 0.7033, 0.7185, 0.6921, 0.75, 0.6632, 0.75, 0.625, 0.7882, 0.625, 0.8171, 0.604, 0.8125, 0.604, 0.7812, 0.375, 0.7812, 0.604, 0.7812, 0.604, 0.8125, 0.375, 0.8125, 0.375, 0.03125, 0.375, 0.03125, 0.375, 0.03125, 0.375, 0.03125, 0.375, 0.7812, 0.375, 0.8125, 0.375, 0.8125, 0.375, 0.7812, 0.375, 0.7812, 0.375, 0.8125, 0.375, 0.8125, 0.375, 0.7812, 0.375, 0.625, 0.375, 0.6875, 0.375, 0.6875, 0.375, 0.625, 0.375, 0.875, 0.375, 0.8125, 0.375, 0.8125, 0.375, 0.875, 0.375, 0.9688, 0.375, 0.9375, 0.375, 0.9375, 0.375, 0.9688, 0.375, 0.875, 0.375, 0.9375, 0.375, 0.9375, 0.375, 0.875, 0.375, 0.875, 0.375, 0.9375, 0.375, 0.9375, 0.375, 0.875, 0.375, 0.875, 0.375, 0.9375, 0.375, 0.9375, 0.375, 0.875, 0.375, 0.875, 0.604, 0.875, 0.604, 0.9375, 0.375, 0.9375, 0.625, 0.875, 0.625, 0.9329, 0.604, 0.9375, 0.604, 0.875, 0.75, 0.7185, 0.7967, 0.7185, 0.8079, 0.75, 0.75, 0.75, 0.75, 0.6951, 0.7967, 0.6951, 0.7967, 0.7185, 0.75, 0.7185, 0.375, 0.7188, 0.375, 0.7188, 0.375, 0.7188, 0.375, 0.7188, 0.375, 0.0625, 0.375, 0.125, 0.375, 0.125, 0.375, 0.0625, 0.375, 0.6875, 0.375, 0.7188, 0.375, 0.7188, 0.375, 0.6875, 0.375, 0.6875, 0.375, 0.625, 0.375, 0.625, 0.375, 0.6875, 0.625, 0.06712, 0.625, 0.125, 0.604, 0.125, 0.604, 0.0625, 0.8435, 0.6717, 0.8435, 0.625, 0.875, 0.625, 0.875, 0.6829, 0.375, 0.0625, 0.375, 0.125, 0.375, 0.125, 0.375, 0.0625, 0.375, 0.0625, 0.604, 0.0625, 0.604, 0.125, 0.375, 0.125, 0.375, 0.7812, 0.375, 0.7812, 0.375, 0.7812, 0.375, 0.7812, 0.375, 0.7812, 0.375, 0.8125, 0.375, 0.8125, 0.375, 0.7812, 0.375, 0.03125, 0.604, 0.03125, 0.604, 0.0625, 0.375, 0.0625, 0.375, 0.03125, 0.375, 0.0625, 0.375, 0.0625, 0.375, 0.03125, 0.8435, 0.6951, 0.8435, 0.6717, 0.875, 0.6829, 0.875, 0.7118, 0.625, 0.03818, 0.625, 0.06712, 0.604, 0.0625, 0.604, 0.03125, 0.375, 0.7188, 0.375, 0.6875, 0.375, 0.6875, 0.375, 0.7188, 0.375, 0.0625, 0.375, 0.125, 0.375, 0.125, 0.375, 0.0625, 0.375, 0.03125, 0.375, 0.0625, 0.375, 0.0625, 0.375, 0.03125, 0.75, 0.625, 0.7967, 0.625, 0.7967, 0.6717, 0.75, 0.6717, 0.6799, 0.625, 0.7033, 0.625, 0.7033, 0.6717, 0.6799, 0.6717, 0.7033, 0.625, 0.75, 0.625, 0.75, 0.6717, 0.7033, 0.6717, 0.375, 0.03125, 0.375, 0.03125, 0.375, 0.0625, 0.375, 0.0625, 0.375, 0.625, 0.375, 0.6875, 0.375, 0.6875, 0.375, 0.625, 0.375, 0.125, 0.375, 0.0625, 0.375, 0.0625, 0.375, 0.125, 0.375, 0.625, 0.375, 0.6875, 0.375, 0.6875, 0.375, 0.625, 0.625, 0.625, 0.625, 0.6829, 0.604, 0.6875, 0.604, 0.625, 0.6565, 0.625, 0.6565, 0.6717, 0.625, 0.6829, 0.625, 0.625, 0.375, 0.625, 0.604, 0.625, 0.604, 0.6875, 0.375, 0.6875, 0.8201, 0.625, 0.8435, 0.625, 0.8435, 0.6717, 0.8201, 0.6717, 0.375, 0.0, 0.375, 0.03125, 0.375, 0.03125, 0.375, 0.0, 0.375, 0.0, 0.375, 0.03125, 0.375, 0.03125, 0.375, 0.0, 0.375, 0.0, 0.375, 0.03125, 0.375, 0.03125, 0.375, 0.0, 0.375, 0.75, 0.375, 0.7188, 0.375, 0.7188, 0.375, 0.75, 0.625, 0.009237, 0.625, 0.03818, 0.604, 0.03125, 0.604, 0.0, 0.8435, 0.7185, 0.8435, 0.6951, 0.875, 0.7118, 0.875, 0.7408, 0.375, 0.0, 0.375, 0.03125, 0.375, 0.03125, 0.375, 0.0, 0.375, 0.0, 0.604, 0.0, 0.604, 0.03125, 0.375, 0.03125, 0.75, 0.6717, 0.7967, 0.6717, 0.7967, 0.6951, 0.75, 0.6951, 0.6799, 0.6717, 0.7033, 0.6717, 0.7033, 0.6951, 0.6799, 0.6951, 0.7033, 0.6717, 0.75, 0.6717, 0.75, 0.6951, 0.7033, 0.6951, 0.375, 0.6875, 0.375, 0.7188, 0.375, 0.7188, 0.375, 0.6875, 0.375, 0.0625, 0.375, 0.03125, 0.375, 0.03125, 0.375, 0.0625, 0.375, 0.6875, 0.375, 0.7188, 0.375, 0.7188, 0.375, 0.6875, 0.375, 0.9375, 0.375, 0.9688, 0.375, 0.9688, 0.375, 0.9375, 0.625, 0.6829, 0.625, 0.7118, 0.604, 0.7188, 0.604, 0.6875, 0.6565, 0.6717, 0.6565, 0.6951, 0.625, 0.7118, 0.625, 0.6829, 0.375, 0.6875, 0.604, 0.6875, 0.604, 0.7188, 0.375, 0.7188, 0.8201, 0.6717, 0.8435, 0.6717, 0.8435, 0.6951, 0.8201, 0.6951, 0.7967, 0.6717, 0.8201, 0.6717, 0.8201, 0.6951, 0.7967, 0.6951, 0.375, 0.9688, 0.375, 0.9688, 0.375, 0.9688, 0.375, 0.9688, 0.7967, 0.625, 0.8201, 0.625, 0.8201, 0.6717, 0.7967, 0.6717, 0.375, 0.03125, 0.375, 0.0625, 0.375, 0.0625, 0.375, 0.03125, 0.375, 0.03125, 0.375, 0.03125, 0.375, 0.03125, 0.375, 0.03125, 0.375, 1.0, 0.375, 0.9688, 0.375, 0.9688, 0.375, 1.0, 0.375, 0.9375, 0.375, 0.9688, 0.375, 0.9688, 0.375, 0.9375, 0.375, 0.9375, 0.375, 0.9688, 0.375, 0.9688, 0.375, 0.9375, 0.375, 0.9375, 0.604, 0.9375, 0.604, 0.9687, 0.375, 0.9688, 0.625, 0.9329, 0.625, 0.9618, 0.604, 0.9687, 0.604, 0.9375, 0.7967, 0.7185, 0.8201, 0.7185, 0.8368, 0.75, 0.8079, 0.75, 0.7967, 0.6951, 0.8201, 0.6951, 0.8201, 0.7185, 0.7967, 0.7185, 0.6565, 0.6717, 0.6799, 0.6717, 0.6799, 0.6951, 0.6565, 0.6951, 0.375, 0.9688, 0.375, 1.0, 0.375, 1.0, 0.375, 0.9688, 0.6565, 0.625, 0.6799, 0.625, 0.6799, 0.6717, 0.6565, 0.6717, 0.375, 0.75, 0.375, 0.7812, 0.375, 0.7812, 0.375, 0.75, 0.375, 0.75, 0.375, 0.7812, 0.375, 0.7812, 0.375, 0.75, 0.375, 0.75, 0.375, 0.7812, 0.375, 0.7812, 0.375, 0.75, 0.375, 0.75, 0.375, 0.7812, 0.375, 0.7812, 0.375, 0.75, 0.375, 0.75, 0.375, 0.7812, 0.375, 0.7812, 0.375, 0.75, 0.375, 0.75, 0.604, 0.75, 0.604, 0.7812, 0.375, 0.7812, 0.625, 0.7592, 0.625, 0.7882, 0.604, 0.7812, 0.604, 0.75, 0.6565, 0.7185, 0.6799, 0.7185, 0.6632, 0.75, 0.6342, 0.75, 0.6565, 0.6951, 0.6799, 0.6951, 0.6799, 0.7185, 0.6565, 0.7185, 0.375, 0.8125, 0.375, 0.7812, 0.375, 0.7812, 0.375, 0.8125, 0.375, 0.8125, 0.375, 0.875, 0.375, 0.875, 0.375, 0.8125, 0.375, 0.8125, 0.375, 0.875, 0.375, 0.875, 0.375, 0.8125, 0.375, 0.0625, 0.375, 0.125, 0.375, 0.125, 0.375, 0.0625, 0.375, 0.7812, 0.375, 0.8125, 0.375, 0.8125, 0.375, 0.7812, 0.375, 0.9375, 0.375, 0.9688, 0.375, 0.9688, 0.375, 0.9375, 0.375, 0.875, 0.375, 0.9375, 0.375, 0.9375, 0.375, 0.875, 0.375, 0.7188, 0.375, 0.75, 0.375, 0.75, 0.375, 0.7188, 0.375, 0.0625, 0.375, 0.125, 0.375, 0.125, 0.375, 0.0625, 0.375, 0.7812, 0.375, 0.8125, 0.375, 0.8125, 0.375, 0.7812, 0.375, 0.03125, 0.375, 0.0625, 0.375, 0.0625, 0.375, 0.03125, 0.375, 0.03125, 0.375, 0.0625, 0.375, 0.0625, 0.375, 0.03125, 0.375, 0.625, 0.375, 0.6875, 0.375, 0.6875, 0.375, 0.625, 0.375, 0.6875, 0.375, 0.7188, 0.375, 0.7188, 0.375, 0.6875, 0.375, 0.9375, 0.375, 0.9688, 0.375, 0.9688, 0.375, 0.9375, 0.375, 0.625, 0.375, 0.6875, 0.375, 0.6875, 0.375, 0.625, 0.375, 0.8125, 0.375, 0.875, 0.375, 0.875, 0.375, 0.8125, 0.375, 0.7188, 0.375, 0.7188, 0.375, 0.7188, 0.375, 0.7188, 0.375, 0.7812, 0.375, 0.7812, 0.375, 0.7812, 0.375, 0.7812, 0.375, 0.03125, 0.375, 0.0625, 0.375, 0.0625, 0.375, 0.03125, 0.375, 0.0, 0.375, 0.03125, 0.375, 0.03125, 0.375, 0.0, 0.375, 0.6875, 0.375, 0.7188, 0.375, 0.7188, 0.375, 0.6875, 0.375, 0.875, 0.375, 0.9375, 0.375, 0.9375, 0.375, 0.875, 0.375, 0.8125, 0.375, 0.875, 0.375, 0.875, 0.375, 0.8125, 0.375, 0.7188, 0.375, 0.7188, 0.375, 0.6875, 0.375, 0.6875, 0.375, 0.7812, 0.375, 0.7812, 0.375, 0.8125, 0.375, 0.8125, 0.375, 0.0625, 0.375, 0.125, 0.375, 0.125, 0.375, 0.0625, 0.375, 0.875, 0.375, 0.9375, 0.375, 0.9375, 0.375, 0.875, 0.375, 0.9688, 0.375, 0.9375, 0.375, 0.9375, 0.375, 0.9688, 0.375, 0.7188, 0.375, 0.6875, 0.375, 0.6875, 0.375, 0.7188, 0.375, 0.9688, 0.375, 0.9688, 0.375, 0.9375, 0.375, 0.9375, 0.8201, 0.6951, 0.8201, 0.7185, 0.8435, 0.7185, 0.8435, 0.6951, 0.375, 0.7188, 0.375, 0.75, 0.604, 0.75, 0.604, 0.7188, 0.6565, 0.6951, 0.625, 0.7118, 0.625, 0.7408, 0.6565, 0.7185, 0.625, 0.7118, 0.604, 0.7188, 0.604, 0.75, 0.625, 0.7408, 0.8201, 0.7185, 0.8368, 0.75, 0.8658, 0.75, 0.8435, 0.7185, 0.625, 0.9618, 0.604, 0.9687, 0.604, 1.0, 0.625, 0.9908, 0.375, 0.9688, 0.375, 1.0, 0.604, 1.0, 0.604, 0.9687, 0.375, 0.7188, 0.375, 0.7188, 0.375, 0.75, 0.375, 0.75, 0.375, 0.7188, 0.375, 0.7188, 0.375, 0.75, 0.375, 0.75, 0.375, 0.03125, 0.375, 0.03125, 0.375, 0.0, 0.375, 0.0, 0.375, 0.9688, 0.375, 0.9688, 0.375, 1.0, 0.375, 1.0, 0.375, 0.9688, 0.375, 0.9688, 0.375, 1.0, 0.375, 1.0, 0.375, 0.7188, 0.375, 0.7188, 0.375, 0.75, 0.375, 0.75, 0.375, 0.9688, 0.375, 0.9688, 0.375, 1.0, 0.375, 1.0, 0.375, 0.7812, 0.375, 0.7812, 0.375, 0.75, 0.375, 0.75, 0.375, 0.9688, 0.375, 0.9688, 0.375, 1.0, 0.375, 1.0, 0.375, 0.7188, 0.375, 0.7188, 0.375, 0.75, 0.375, 0.75, 0.375, 0.8125, 0.375, 0.8125, 0.375, 0.875, 0.375, 0.875, 0.375, 0.9375, 0.375, 0.9375, 0.375, 0.875, 0.375, 0.875, 0.375, 0.8125, 0.375, 0.8125, 0.375, 0.875, 0.375, 0.875, 0.375, 0.9688, 0.375, 0.9688, 0.375, 0.9688, 0.375, 0.9688, 0.375, 0.8125, 0.375, 0.875, 0.604, 0.875, 0.604, 0.8125, 0.625, 0.8171, 0.604, 0.8125, 0.604, 0.875, 0.625, 0.875, 0.7033, 0.7185, 0.6921, 0.75, 0.75, 0.75, 0.75, 0.7185, 0.7033, 0.6951, 0.7033, 0.7185, 0.75, 0.7185, 0.75, 0.6951, 0.6799, 0.6951, 0.6799, 0.7185, 0.7033, 0.7185, 0.7033, 0.6951, 0.6799, 0.7185, 0.6632, 0.75, 0.6921, 0.75, 0.7033, 0.7185, 0.625, 0.7882, 0.604, 0.7812, 0.604, 0.8125, 0.625, 0.8171, 0.375, 0.7812, 0.375, 0.8125, 0.604, 0.8125, 0.604, 0.7812, 0.375, 0.03125, 0.375, 0.03125, 0.375, 0.03125, 0.375, 0.03125, 0.375, 0.7812, 0.375, 0.7812, 0.375, 0.8125, 0.375, 0.8125, 0.375, 0.7812, 0.375, 0.7812, 0.375, 0.8125, 0.375, 0.8125, 0.375, 0.625, 0.375, 0.625, 0.375, 0.6875, 0.375, 0.6875, 0.375, 0.875, 0.375, 0.875, 0.375, 0.8125, 0.375, 0.8125, 0.375, 0.9688, 0.375, 0.9688, 0.375, 0.9375, 0.375, 0.9375, 0.375, 0.875, 0.375, 0.875, 0.375, 0.9375, 0.375, 0.9375, 0.375, 0.875, 0.375, 0.875, 0.375, 0.9375, 0.375, 0.9375, 0.375, 0.875, 0.375, 0.875, 0.375, 0.9375, 0.375, 0.9375, 0.375, 0.875, 0.375, 0.9375, 0.604, 0.9375, 0.604, 0.875, 0.625, 0.875, 0.604, 0.875, 0.604, 0.9375, 0.625, 0.9329, 0.75, 0.7185, 0.75, 0.75, 0.8079, 0.75, 0.7967, 0.7185, 0.75, 0.6951, 0.75, 0.7185, 0.7967, 0.7185, 0.7967, 0.6951, 0.375, 0.7188, 0.375, 0.7188, 0.375, 0.7188, 0.375, 0.7188, 0.375, 0.0625, 0.375, 0.0625, 0.375, 0.125, 0.375, 0.125, 0.375, 0.6875, 0.375, 0.6875, 0.375, 0.7188, 0.375, 0.7188, 0.375, 0.6875, 0.375, 0.6875, 0.375, 0.625, 0.375, 0.625, 0.625, 0.06712, 0.604, 0.0625, 0.604, 0.125, 0.625, 0.125, 0.8435, 0.6717, 0.875, 0.6829, 0.875, 0.625, 0.8435, 0.625, 0.375, 0.0625, 0.375, 0.0625, 0.375, 0.125, 0.375, 0.125, 0.375, 0.0625, 0.375, 0.125, 0.604, 0.125, 0.604, 0.0625, 0.375, 0.7812, 0.375, 0.7812, 0.375, 0.7812, 0.375, 0.7812, 0.375, 0.7812, 0.375, 0.7812, 0.375, 0.8125, 0.375, 0.8125, 0.375, 0.03125, 0.375, 0.0625, 0.604, 0.0625, 0.604, 0.03125, 0.375, 0.03125, 0.375, 0.03125, 0.375, 0.0625, 0.375, 0.0625, 0.8435, 0.6951, 0.875, 0.7118, 0.875, 0.6829, 0.8435, 0.6717, 0.625, 0.03818, 0.604, 0.03125, 0.604, 0.0625, 0.625, 0.06712, 0.375, 0.7188, 0.375, 0.7188, 0.375, 0.6875, 0.375, 0.6875, 0.375, 0.0625, 0.375, 0.0625, 0.375, 0.125, 0.375, 0.125, 0.375, 0.03125, 0.375, 0.03125, 0.375, 0.0625, 0.375, 0.0625, 0.75, 0.625, 0.75, 0.6717, 0.7967, 0.6717, 0.7967, 0.625, 0.6799, 0.625, 0.6799, 0.6717, 0.7033, 0.6717, 0.7033, 0.625, 0.7033, 0.625, 0.7033, 0.6717, 0.75, 0.6717, 0.75, 0.625, 0.375, 0.03125, 0.375, 0.0625, 0.375, 0.0625, 0.375, 0.03125, 0.375, 0.625, 0.375, 0.625, 0.375, 0.6875, 0.375, 0.6875, 0.375, 0.125, 0.375, 0.125, 0.375, 0.0625, 0.375, 0.0625, 0.375, 0.625, 0.375, 0.625, 0.375, 0.6875, 0.375, 0.6875, 0.625, 0.625, 0.604, 0.625, 0.604, 0.6875, 0.625, 0.6829, 0.6565, 0.625, 0.625, 0.625, 0.625, 0.6829, 0.6565, 0.6717, 0.375, 0.625, 0.375, 0.6875, 0.604, 0.6875, 0.604, 0.625, 0.8201, 0.625, 0.8201, 0.6717, 0.8435, 0.6717, 0.8435, 0.625, 0.375, 0.0, 0.375, 0.0, 0.375, 0.03125, 0.375, 0.03125, 0.375, 0.0, 0.375, 0.0, 0.375, 0.03125, 0.375, 0.03125, 0.375, 0.0, 0.375, 0.0, 0.375, 0.03125, 0.375, 0.03125, 0.375, 0.75, 0.375, 0.75, 0.375, 0.7188, 0.375, 0.7188, 0.625, 0.009237, 0.604, 0.0, 0.604, 0.03125, 0.625, 0.03818, 0.8435, 0.7185, 0.875, 0.7408, 0.875, 0.7118, 0.8435, 0.6951, 0.375, 0.0, 0.375, 0.0, 0.375, 0.03125, 0.375, 0.03125, 0.375, 0.0, 0.375, 0.03125, 0.604, 0.03125, 0.604, 0.0, 0.75, 0.6717, 0.75, 0.6951, 0.7967, 0.6951, 0.7967, 0.6717, 0.6799, 0.6717, 0.6799, 0.6951, 0.7033, 0.6951, 0.7033, 0.6717, 0.7033, 0.6717, 0.7033, 0.6951, 0.75, 0.6951, 0.75, 0.6717, 0.375, 0.6875, 0.375, 0.6875, 0.375, 0.7188, 0.375, 0.7188, 0.375, 0.0625, 0.375, 0.0625, 0.375, 0.03125, 0.375, 0.03125, 0.375, 0.6875, 0.375, 0.6875, 0.375, 0.7188, 0.375, 0.7188, 0.375, 0.9375, 0.375, 0.9375, 0.375, 0.9688, 0.375, 0.9688, 0.625, 0.6829, 0.604, 0.6875, 0.604, 0.7188, 0.625, 0.7118, 0.6565, 0.6717, 0.625, 0.6829, 0.625, 0.7118, 0.6565, 0.6951, 0.375, 0.6875, 0.375, 0.7188, 0.604, 0.7188, 0.604, 0.6875, 0.8201, 0.6717, 0.8201, 0.6951, 0.8435, 0.6951, 0.8435, 0.6717, 0.7967, 0.6717, 0.7967, 0.6951, 0.8201, 0.6951, 0.8201, 0.6717, 0.375, 0.9688, 0.375, 0.9688, 0.375, 0.9688, 0.375, 0.9688, 0.7967, 0.625, 0.7967, 0.6717, 0.8201, 0.6717, 0.8201, 0.625, 0.375, 0.03125, 0.375, 0.03125, 0.375, 0.03125, 0.375, 0.03125, 0.375, 1.0, 0.375, 1.0, 0.375, 0.9688, 0.375, 0.9688, 0.375, 0.9375, 0.375, 0.9375, 0.375, 0.9688, 0.375, 0.9688, 0.375, 0.9375, 0.375, 0.9375, 0.375, 0.9688, 0.375, 0.9688, 0.375, 0.9375, 0.375, 0.9688, 0.604, 0.9687, 0.604, 0.9375, 0.625, 0.9329, 0.604, 0.9375, 0.604, 0.9687, 0.625, 0.9618, 0.7967, 0.7185, 0.8079, 0.75, 0.8368, 0.75, 0.8201, 0.7185, 0.7967, 0.6951, 0.7967, 0.7185, 0.8201, 0.7185, 0.8201, 0.6951, 0.6565, 0.6717, 0.6565, 0.6951, 0.6799, 0.6951, 0.6799, 0.6717, 0.375, 0.9688, 0.375, 0.9688, 0.375, 1.0, 0.375, 1.0, 0.6565, 0.625, 0.6565, 0.6717, 0.6799, 0.6717, 0.6799, 0.625, 0.375, 0.75, 0.375, 0.75, 0.375, 0.7812, 0.375, 0.7812, 0.375, 0.75, 0.375, 0.75, 0.375, 0.7812, 0.375, 0.7812, 0.375, 0.75, 0.375, 0.75, 0.375, 0.7812, 0.375, 0.7812, 0.375, 0.75, 0.375, 0.75, 0.375, 0.7812, 0.375, 0.7812, 0.375, 0.75, 0.375, 0.75, 0.375, 0.7812, 0.375, 0.7812, 0.375, 0.75, 0.375, 0.7812, 0.604, 0.7812, 0.604, 0.75, 0.625, 0.7592, 0.604, 0.75, 0.604, 0.7812, 0.625, 0.7882, 0.6565, 0.7185, 0.6342, 0.75, 0.6632, 0.75, 0.6799, 0.7185, 0.6565, 0.6951, 0.6565, 0.7185, 0.6799, 0.7185, 0.6799, 0.6951, 0.375, 0.8125, 0.375, 0.8125, 0.375, 0.7812, 0.375, 0.7812, 0.375, 0.8125, 0.375, 0.8125, 0.375, 0.875, 0.375, 0.875, 0.375, 0.8125, 0.375, 0.8125, 0.375, 0.875, 0.375, 0.875, 0.375, 0.0625, 0.375, 0.0625, 0.375, 0.125, 0.375, 0.125, 0.375, 0.7812, 0.375, 0.7812, 0.375, 0.8125, 0.375, 0.8125, 0.375, 0.9375, 0.375, 0.9375, 0.375, 0.9688, 0.375, 0.9688, 0.375, 0.875, 0.375, 0.875, 0.375, 0.9375, 0.375, 0.9375, 0.375, 0.7188, 0.375, 0.7188, 0.375, 0.75, 0.375, 0.75, 0.375, 0.0625, 0.375, 0.0625, 0.375, 0.125, 0.375, 0.125, 0.375, 0.7812, 0.375, 0.7812, 0.375, 0.8125, 0.375, 0.8125, 0.375, 0.03125, 0.375, 0.03125, 0.375, 0.0625, 0.375, 0.0625, 0.375, 0.03125, 0.375, 0.03125, 0.375, 0.0625, 0.375, 0.0625, 0.375, 0.625, 0.375, 0.625, 0.375, 0.6875, 0.375, 0.6875, 0.375, 0.6875, 0.375, 0.6875, 0.375, 0.7188, 0.375, 0.7188, 0.375, 0.9375, 0.375, 0.9375, 0.375, 0.9688, 0.375, 0.9688, 0.375, 0.625, 0.375, 0.625, 0.375, 0.6875, 0.375, 0.6875, 0.375, 0.8125, 0.375, 0.8125, 0.375, 0.875, 0.375, 0.875, 0.375, 0.7188, 0.375, 0.7188, 0.375, 0.7188, 0.375, 0.7188, 0.375, 0.7812, 0.375, 0.7812, 0.375, 0.7812, 0.375, 0.7812, 0.375, 0.03125, 0.375, 0.03125, 0.375, 0.0625, 0.375, 0.0625, 0.375, 0.0, 0.375, 0.0, 0.375, 0.03125, 0.375, 0.03125, 0.375, 0.6875, 0.375, 0.6875, 0.375, 0.7188, 0.375, 0.7188, 0.375, 0.875, 0.375, 0.875, 0.375, 0.9375, 0.375, 0.9375, 0.375, 0.8125, 0.375, 0.8125, 0.375, 0.875, 0.375, 0.875, 0.375, 0.7188, 0.375, 0.6875, 0.375, 0.6875, 0.375, 0.7188, 0.375, 0.7812, 0.375, 0.8125, 0.375, 0.8125, 0.375, 0.7812, 0.375, 0.0625, 0.375, 0.0625, 0.375, 0.125, 0.375, 0.125, 0.375, 0.875, 0.375, 0.875, 0.375, 0.9375, 0.375, 0.9375, 0.375, 0.0625, 0.375, 0.03125, 0.375, 0.03125, 0.375, 0.0625, 0.375, 0.7812, 0.375, 0.8125, 0.375, 0.8125, 0.375, 0.7812, 0.375, 0.9688, 0.375, 0.9375, 0.375, 0.9375, 0.375, 0.9688, 0.375, 0.8125, 0.375, 0.8125, 0.375, 0.7812, 0.375, 0.7812, 0.375, 0.875, 0.375, 0.9375, 0.375, 0.9375, 0.375, 0.875, 0.375, 0.0625, 0.375, 0.125, 0.375, 0.125, 0.375, 0.0625, 0.375, 0.6875, 0.0, 0.0, 0.375, 0.7188, 0.375, 0.6875, 0.375, 0.8125, 0.375, 0.875, 0.375, 0.875, 0.375, 0.8125, 0.375, 0.0625, 0.375, 0.0625, 0.375, 0.03125, 0.375, 0.03125, 0.375, 0.9688, 0.375, 0.9375, 0.375, 0.9375, 0.375, 0.9688, 0.375, 0.8125, 0.375, 0.7812, 0.375, 0.7812, 0.375, 0.8125, 0.375, 0.875, 0.375, 0.875, 0.375, 0.9375, 0.375, 0.9375, 0.375, 0.0625, 0.375, 0.0625, 0.375, 0.125, 0.375, 0.125, 0.375, 0.6875, 0.375, 0.6875, 0.375, 0.7188, 0.375, 0.7188, 0.375, 0.8125, 0.375, 0.8125, 0.375, 0.875, 0.375, 0.875, 0.375, 0.0625, 0.375, 0.03125, 0.375, 0.03125, 0.375, 0.0625, 0.375, 0.9688, 0.375, 0.9688, 0.375, 0.9375, 0.375, 0.9375, 0.375, 0.9375, 0.375, 0.875, 0.375, 0.875, 0.375, 0.9375, 0.375, 0.875, 0.375, 0.8125, 0.375, 0.8125, 0.375, 0.875, 0.375, 0.6875, 0.375, 0.7188, 0.375, 0.7188, 0.375, 0.6875, 0.375, 0.9375, 0.375, 0.9688, 0.375, 0.9688, 0.375, 0.9375, 0.375, 0.125, 0.375, 0.0625, 0.375, 0.0625, 0.375, 0.125, 0.375, 0.875, 0.375, 0.9375, 0.375, 0.9375, 0.375, 0.875, 0.375, 0.8125, 0.375, 0.7812, 0.375, 0.7812, 0.375, 0.8125, 0.375, 0.8125, 0.375, 0.875, 0.375, 0.875, 0.375, 0.8125, 0.375, 0.0625, 0.375, 0.125, 0.375, 0.125, 0.375, 0.0625, 0.375, 0.9688, 0.375, 0.9688, 0.375, 0.9688, 0.375, 0.9688, 0.0, 0.0, 0.0, 0.0, 0.0, 0.0, 0.0, 0.0, 0.0, 0.0, 0.0, 0.0, 0.0, 0.0, 0.0, 0.0, 0.0, 0.0, 0.0, 0.0, 0.0, 0.0, 0.0, 0.0, 0.0, 0.0, 0.0, 0.0, 0.375, 0.03125, 0.375, 0.03125, 0.375, 0.03125, 0.375, 0.03125, 0.0, 0.0, 0.0, 0.0, 0.0, 0.0, 0.0, 0.0, 0.0, 0.0, 0.375, 0.9688, 0.375, 0.9688, 0.375, 0.9688, 0.375, 0.9688, 0.0, 0.0, 0.0, 0.0, 0.0, 0.0, 0.0, 0.0, 0.0, 0.0, 0.375, 0.7812, 0.375, 0.7812, 0.375, 0.7812, 0.375, 0.7812, 0.0, 0.0, 0.0, 0.0, 0.0, 0.0, 0.0, 0.0, 0.0, 0.0, 0.0, 0.0, 0.0, 0.0, 0.0, 0.0, 0.0, 0.0, 0.0, 0.0, 0.0, 0.0, 0.0, 0.0, 0.0, 0.0, 0.0, 0.0, 0.0, 0.0, 0.0, 0.0, 0.0, 0.0, 0.0, 0.0, 0.0, 0.0, 0.0, 0.0, 0.0, 0.0, 0.0, 0.0, 0.0, 0.0, 0.375, 0.7812, 0.375, 0.7812, 0.375, 0.7812, 0.375, 0.7812, 0.0, 0.0, 0.0, 0.0, 0.0, 0.0, 0.0, 0.0, 0.0, 0.0, 0.375, 0.625, 0.375, 0.6875, 0.375, 0.6875, 0.375, 0.625, 0.375, 0.6875, 0.375, 0.7188, 0.375, 0.7188, 0.375, 0.6875, 0.375, 0.8125, 0.375, 0.875, 0.375, 0.875, 0.375, 0.8125, 0.375, 0.875, 0.375, 0.9375, 0.375, 0.9375, 0.375, 0.875, 0.375, 0.9375, 0.375, 0.9688, 0.375, 0.9688, 0.375, 0.9375, 0.375, 0.7812, 0.375, 0.8125, 0.375, 0.8125, 0.375, 0.7812, 0.0, 0.0, 0.375, 0.0625, 0.375, 0.0625, 0.0, 0.0, 0.375, 0.0625, 0.375, 0.125, 0.375, 0.125, 0.375, 0.0625, 0.375, 0.0625, 0.375, 0.0625, 0.375, 0.125, 0.375, 0.125, 0.375, 0.03125, 0.375, 0.03125, 0.375, 0.0625, 0.375, 0.0625, 0.375, 0.9375, 0.375, 0.9375, 0.375, 0.9688, 0.375, 0.9688, 0.375, 0.875, 0.375, 0.875, 0.375, 0.9375, 0.375, 0.9375, 0.375, 0.8125, 0.375, 0.8125, 0.375, 0.875, 0.375, 0.875, 0.375, 0.7812, 0.375, 0.7812, 0.375, 0.8125, 0.375, 0.8125, 0.375, 0.7188, 0.375, 0.6875, 0.375, 0.6875, 0.375, 0.7188, 0.375, 0.6875, 0.375, 0.625, 0.375, 0.625, 0.375, 0.6875, 0.375, 0.6875, 0.375, 0.6875, 0.375, 0.7188, 0.375, 0.7188, 0.375, 0.6875, 0.375, 0.7188, 0.375, 0.7188, 0.375, 0.6875, 0.375, 0.03125, 0.375, 0.0625, 0.375, 0.0625, 0.375, 0.03125, 0.375, 0.03125, 0.375, 0.03125, 0.375, 0.03125, 0.375, 0.03125, 0.375, 0.03125, 0.375, 0.0, 0.375, 0.0, 0.375, 0.03125, 0.375, 0.0625, 0.375, 0.03125, 0.375, 0.03125, 0.375, 0.0625, 0.375, 0.7812, 0.375, 0.7812, 0.375, 0.7812, 0.375, 0.7812, 0.375, 1.0, 0.375, 0.9688, 0.375, 0.9688, 0.375, 1.0, 0.375, 0.7188, 0.375, 0.7188, 0.375, 0.7188, 0.375, 0.7188, 0.375, 0.7812, 0.375, 0.8125, 0.375, 0.8125, 0.375, 0.7812, 0.375, 0.7188, 0.375, 0.75, 0.375, 0.75, 0.375, 0.7188, 0.375, 0.9688, 0.375, 0.9688, 0.375, 0.9688, 0.375, 0.9688, 0.375, 0.6875, 0.375, 0.7188, 0.375, 0.7188, 0.375, 0.6875, 0.375, 0.75, 0.375, 0.7812, 0.375, 0.7812, 0.375, 0.75, 0.375, 0.9688, 0.375, 0.9375, 0.375, 0.9375, 0.375, 0.9688, 0.375, 0.0625, 0.375, 0.125, 0.375, 0.125, 0.375, 0.0625, 0.375, 0.8125, 0.375, 0.7812, 0.375, 0.7812, 0.375, 0.8125, 0.375, 0.9375, 0.375, 0.9688, 0.375, 0.9688, 0.375, 0.9375, 0.375, 0.7188, 0.375, 0.7188, 0.375, 0.7188, 0.375, 0.7188, 0.375, 0.8125, 0.375, 0.875, 0.375, 0.875, 0.375, 0.8125, 0.375, 0.7812, 0.375, 0.7812, 0.375, 0.7812, 0.375, 0.7812, 0.375, 0.7188, 0.375, 0.6875, 0.375, 0.6875, 0.375, 0.7188, 0.375, 0.875, 0.375, 0.9375, 0.375, 0.9375, 0.375, 0.875, 0.375, 0.125, 0.375, 0.0625, 0.375, 0.0625, 0.375, 0.125, 0.375, 0.75, 0.375, 0.7188, 0.375, 0.7188, 0.375, 0.75, 0.375, 0.9688, 0.375, 0.9688, 0.375, 0.9688, 0.375, 0.9688, 0.375, 0.875, 0.375, 0.8125, 0.375, 0.8125, 0.375, 0.875, 0.375, 0.03125, 0.375, 0.03125, 0.375, 0.03125, 0.375, 0.03125, 0.375, 0.7812, 0.375, 0.75, 0.375, 0.75, 0.375, 0.7812, 0.375, 0.9375, 0.375, 0.875, 0.375, 0.875, 0.375, 0.9375, 0.375, 0.0, 0.375, 0.03125, 0.375, 0.03125, 0.375, 0.0, 0.375, 0.9688, 0.375, 1.0, 0.375, 1.0, 0.375, 0.9688, 0.375, 0.7812, 0.375, 0.8125, 0.375, 0.875, 0.375, 0.9375, 0.375, 0.9688, 0.375, 0.9688, 0.375, 1.0, 0.375, 0.03125, 0.375, 0.03125, 0.375, 0.0625, 0.375, 0.125, 0.375, 0.0625, 0.375, 0.03125, 0.375, 0.03125, 0.375, 0.0, 0.375, 0.9688, 0.375, 0.9688, 0.375, 0.9375, 0.375, 0.875, 0.375, 0.8125, 0.375, 0.7812, 0.375, 0.7812, 0.375, 0.75, 0.375, 0.7188, 0.375, 0.7188, 0.375, 0.6875, 0.375, 0.6875, 0.375, 0.7188, 0.375, 0.7188, 0.375, 0.75, 0.375, 0.7812, 0.8201, 0.6951, 0.8201, 0.7185, 0.8435, 0.7185, 0.8435, 0.6951, 0.375, 0.7188, 0.375, 0.75, 0.604, 0.75, 0.604, 0.7188, 0.6565, 0.6951, 0.625, 0.7118, 0.625, 0.7408, 0.6565, 0.7185, 0.625, 0.7118, 0.604, 0.7188, 0.604, 0.75, 0.625, 0.7408, 0.8201, 0.7185, 0.8368, 0.75, 0.8658, 0.75, 0.8435, 0.7185, 0.625, 0.9618, 0.604, 0.9687, 0.604, 1.0, 0.625, 0.9908, 0.375, 0.9688, 0.375, 1.0, 0.604, 1.0, 0.604, 0.9687, 0.375, 0.7188, 0.375, 0.7188, 0.375, 0.75, 0.375, 0.75, 0.375, 0.7188, 0.375, 0.7188, 0.375, 0.75, 0.375, 0.75, 0.375, 0.03125, 0.375, 0.03125, 0.375, 0.0, 0.375, 0.0, 0.375, 0.9688, 0.375, 0.9688, 0.375, 1.0, 0.375, 1.0, 0.375, 0.9688, 0.375, 0.9688, 0.375, 1.0, 0.375, 1.0, 0.375, 0.7188, 0.375, 0.7188, 0.375, 0.75, 0.375, 0.75, 0.375, 0.9688, 0.375, 0.9688, 0.375, 1.0, 0.375, 1.0, 0.375, 0.7812, 0.375, 0.7812, 0.375, 0.75, 0.375, 0.75, 0.375, 0.9688, 0.375, 0.9688, 0.375, 1.0, 0.375, 1.0, 0.375, 0.7188, 0.375, 0.7188, 0.375, 0.75, 0.375, 0.75, 0.375, 0.8125, 0.375, 0.8125, 0.375, 0.875, 0.375, 0.875, 0.375, 0.9375, 0.375, 0.9375, 0.375, 0.875, 0.375, 0.875, 0.375, 0.8125, 0.375, 0.8125, 0.375, 0.875, 0.375, 0.875, 0.375, 0.9688, 0.375, 0.9688, 0.375, 0.9688, 0.375, 0.9688, 0.375, 0.8125, 0.375, 0.875, 0.604, 0.875, 0.604, 0.8125, 0.625, 0.8171, 0.604, 0.8125, 0.604, 0.875, 0.625, 0.875, 0.7033, 0.7185, 0.6921, 0.75, 0.75, 0.75, 0.75, 0.7185, 0.7033, 0.6951, 0.7033, 0.7185, 0.75, 0.7185, 0.75, 0.6951, 0.6799, 0.6951, 0.6799, 0.7185, 0.7033, 0.7185, 0.7033, 0.6951, 0.6799, 0.7185, 0.6632, 0.75, 0.6921, 0.75, 0.7033, 0.7185, 0.625, 0.7882, 0.604, 0.7812, 0.604, 0.8125, 0.625, 0.8171, 0.375, 0.7812, 0.375, 0.8125, 0.604, 0.8125, 0.604, 0.7812, 0.375, 0.03125, 0.375, 0.03125, 0.375, 0.03125, 0.375, 0.03125, 0.375, 0.7812, 0.375, 0.7812, 0.375, 0.8125, 0.375, 0.8125, 0.375, 0.7812, 0.375, 0.7812, 0.375, 0.8125, 0.375, 0.8125, 0.375, 0.625, 0.375, 0.625, 0.375, 0.6875, 0.375, 0.6875, 0.375, 0.875, 0.375, 0.875, 0.375, 0.8125, 0.375, 0.8125, 0.375, 0.9688, 0.375, 0.9688, 0.375, 0.9375, 0.375, 0.9375, 0.375, 0.875, 0.375, 0.875, 0.375, 0.9375, 0.375, 0.9375, 0.375, 0.875, 0.375, 0.875, 0.375, 0.9375, 0.375, 0.9375, 0.375, 0.875, 0.375, 0.875, 0.375, 0.9375, 0.375, 0.9375, 0.375, 0.875, 0.375, 0.9375, 0.604, 0.9375, 0.604, 0.875, 0.625, 0.875, 0.604, 0.875, 0.604, 0.9375, 0.625, 0.9329, 0.75, 0.7185, 0.75, 0.75, 0.8079, 0.75, 0.7967, 0.7185, 0.75, 0.6951, 0.75, 0.7185, 0.7967, 0.7185, 0.7967, 0.6951, 0.375, 0.7188, 0.375, 0.7188, 0.375, 0.7188, 0.375, 0.7188, 0.375, 0.0625, 0.375, 0.0625, 0.375, 0.125, 0.375, 0.125, 0.375, 0.6875, 0.375, 0.6875, 0.375, 0.7188, 0.375, 0.7188, 0.375, 0.6875, 0.375, 0.6875, 0.375, 0.625, 0.375, 0.625, 0.625, 0.06712, 0.604, 0.0625, 0.604, 0.125, 0.625, 0.125, 0.8435, 0.6717, 0.875, 0.6829, 0.875, 0.625, 0.8435, 0.625, 0.375, 0.0625, 0.375, 0.0625, 0.375, 0.125, 0.375, 0.125, 0.375, 0.0625, 0.375, 0.125, 0.604, 0.125, 0.604, 0.0625, 0.375, 0.7812, 0.375, 0.7812, 0.375, 0.7812, 0.375, 0.7812, 0.375, 0.7812, 0.375, 0.7812, 0.375, 0.8125, 0.375, 0.8125, 0.375, 0.03125, 0.375, 0.0625, 0.604, 0.0625, 0.604, 0.03125, 0.375, 0.03125, 0.375, 0.03125, 0.375, 0.0625, 0.375, 0.0625, 0.8435, 0.6951, 0.875, 0.7118, 0.875, 0.6829, 0.8435, 0.6717, 0.625, 0.03818, 0.604, 0.03125, 0.604, 0.0625, 0.625, 0.06712, 0.375, 0.7188, 0.375, 0.7188, 0.375, 0.6875, 0.375, 0.6875, 0.375, 0.0625, 0.375, 0.0625, 0.375, 0.125, 0.375, 0.125, 0.375, 0.03125, 0.375, 0.03125, 0.375, 0.0625, 0.375, 0.0625, 0.75, 0.625, 0.75, 0.6717, 0.7967, 0.6717, 0.7967, 0.625, 0.6799, 0.625, 0.6799, 0.6717, 0.7033, 0.6717, 0.7033, 0.625, 0.7033, 0.625, 0.7033, 0.6717, 0.75, 0.6717, 0.75, 0.625, 0.375, 0.03125, 0.375, 0.0625, 0.375, 0.0625, 0.375, 0.03125, 0.375, 0.625, 0.375, 0.625, 0.375, 0.6875, 0.375, 0.6875, 0.375, 0.125, 0.375, 0.125, 0.375, 0.0625, 0.375, 0.0625, 0.375, 0.625, 0.375, 0.625, 0.375, 0.6875, 0.375, 0.6875, 0.625, 0.625, 0.604, 0.625, 0.604, 0.6875, 0.625, 0.6829, 0.6565, 0.625, 0.625, 0.625, 0.625, 0.6829, 0.6565, 0.6717, 0.375, 0.625, 0.375, 0.6875, 0.604, 0.6875, 0.604, 0.625, 0.8201, 0.625, 0.8201, 0.6717, 0.8435, 0.6717, 0.8435, 0.625, 0.375, 0.0, 0.375, 0.0, 0.375, 0.03125, 0.375, 0.03125, 0.375, 0.0, 0.375, 0.0, 0.375, 0.03125, 0.375, 0.03125, 0.375, 0.0, 0.375, 0.0, 0.375, 0.03125, 0.375, 0.03125, 0.375, 0.75, 0.375, 0.75, 0.375, 0.7188, 0.375, 0.7188, 0.625, 0.009237, 0.604, 0.0, 0.604, 0.03125, 0.625, 0.03818, 0.8435, 0.7185, 0.875, 0.7408, 0.875, 0.7118, 0.8435, 0.6951, 0.375, 0.0, 0.375, 0.0, 0.375, 0.03125, 0.375, 0.03125, 0.375, 0.0, 0.375, 0.03125, 0.604, 0.03125, 0.604, 0.0, 0.75, 0.6717, 0.75, 0.6951, 0.7967, 0.6951, 0.7967, 0.6717, 0.6799, 0.6717, 0.6799, 0.6951, 0.7033, 0.6951, 0.7033, 0.6717, 0.7033, 0.6717, 0.7033, 0.6951, 0.75, 0.6951, 0.75, 0.6717, 0.375, 0.6875, 0.375, 0.6875, 0.375, 0.7188, 0.375, 0.7188, 0.375, 0.0625, 0.375, 0.0625, 0.375, 0.03125, 0.375, 0.03125, 0.375, 0.6875, 0.375, 0.6875, 0.375, 0.7188, 0.375, 0.7188, 0.375, 0.9375, 0.375, 0.9375, 0.375, 0.9688, 0.375, 0.9688, 0.625, 0.6829, 0.604, 0.6875, 0.604, 0.7188, 0.625, 0.7118, 0.6565, 0.6717, 0.625, 0.6829, 0.625, 0.7118, 0.6565, 0.6951, 0.375, 0.6875, 0.375, 0.7188, 0.604, 0.7188, 0.604, 0.6875, 0.8201, 0.6717, 0.8201, 0.6951, 0.8435, 0.6951, 0.8435, 0.6717, 0.7967, 0.6717, 0.7967, 0.6951, 0.8201, 0.6951, 0.8201, 0.6717, 0.375, 0.9688, 0.375, 0.9688, 0.375, 0.9688, 0.375, 0.9688, 0.7967, 0.625, 0.7967, 0.6717, 0.8201, 0.6717, 0.8201, 0.625, 0.375, 0.03125, 0.375, 0.03125, 0.375, 0.0625, 0.375, 0.0625, 0.375, 0.03125, 0.375, 0.03125, 0.375, 0.03125, 0.375, 0.03125, 0.375, 1.0, 0.375, 1.0, 0.375, 0.9688, 0.375, 0.9688, 0.375, 0.9375, 0.375, 0.9375, 0.375, 0.9688, 0.375, 0.9688, 0.375, 0.9375, 0.375, 0.9375, 0.375, 0.9688, 0.375, 0.9688, 0.375, 0.9375, 0.375, 0.9688, 0.604, 0.9687, 0.604, 0.9375, 0.625, 0.9329, 0.604, 0.9375, 0.604, 0.9687, 0.625, 0.9618, 0.7967, 0.7185, 0.8079, 0.75, 0.8368, 0.75, 0.8201, 0.7185, 0.7967, 0.6951, 0.7967, 0.7185, 0.8201, 0.7185, 0.8201, 0.6951, 0.6565, 0.6717, 0.6565, 0.6951, 0.6799, 0.6951, 0.6799, 0.6717, 0.375, 0.9688, 0.375, 0.9688, 0.375, 1.0, 0.375, 1.0, 0.6565, 0.625, 0.6565, 0.6717, 0.6799, 0.6717, 0.6799, 0.625, 0.375, 0.75, 0.375, 0.75, 0.375, 0.7812, 0.375, 0.7812, 0.375, 0.75, 0.375, 0.75, 0.375, 0.7812, 0.375, 0.7812, 0.375, 0.75, 0.375, 0.75, 0.375, 0.7812, 0.375, 0.7812, 0.375, 0.75, 0.375, 0.75, 0.375, 0.7812, 0.375, 0.7812, 0.375, 0.75, 0.375, 0.75, 0.375, 0.7812, 0.375, 0.7812, 0.375, 0.75, 0.375, 0.7812, 0.604, 0.7812, 0.604, 0.75, 0.625, 0.7592, 0.604, 0.75, 0.604, 0.7812, 0.625, 0.7882, 0.6565, 0.7185, 0.6342, 0.75, 0.6632, 0.75, 0.6799, 0.7185, 0.6565, 0.6951, 0.6565, 0.7185, 0.6799, 0.7185, 0.6799, 0.6951, 0.375, 0.8125, 0.375, 0.8125, 0.375, 0.7812, 0.375, 0.7812, 0.375, 0.8125, 0.375, 0.8125, 0.375, 0.875, 0.375, 0.875, 0.375, 0.8125, 0.375, 0.8125, 0.375, 0.875, 0.375, 0.875, 0.375, 0.0625, 0.375, 0.0625, 0.375, 0.125, 0.375, 0.125, 0.375, 0.7812, 0.375, 0.7812, 0.375, 0.8125, 0.375, 0.8125, 0.375, 0.9375, 0.375, 0.9375, 0.375, 0.9688, 0.375, 0.9688, 0.375, 0.875, 0.375, 0.875, 0.375, 0.9375, 0.375, 0.9375, 0.375, 0.7188, 0.375, 0.7188, 0.375, 0.75, 0.375, 0.75, 0.375, 0.0625, 0.375, 0.0625, 0.375, 0.125, 0.375, 0.125, 0.375, 0.7812, 0.375, 0.7812, 0.375, 0.8125, 0.375, 0.8125, 0.375, 0.03125, 0.375, 0.03125, 0.375, 0.0625, 0.375, 0.0625, 0.375, 0.03125, 0.375, 0.03125, 0.375, 0.0625, 0.375, 0.0625, 0.375, 0.625, 0.375, 0.625, 0.375, 0.6875, 0.375, 0.6875, 0.375, 0.6875, 0.375, 0.6875, 0.375, 0.7188, 0.375, 0.7188, 0.375, 0.9375, 0.375, 0.9375, 0.375, 0.9688, 0.375, 0.9688, 0.375, 0.625, 0.375, 0.625, 0.375, 0.6875, 0.375, 0.6875, 0.375, 0.8125, 0.375, 0.8125, 0.375, 0.875, 0.375, 0.875, 0.375, 0.7188, 0.375, 0.7188, 0.375, 0.7188, 0.375, 0.7188, 0.375, 0.7812, 0.375, 0.7812, 0.375, 0.7812, 0.375, 0.7812, 0.375, 0.03125, 0.375, 0.03125, 0.375, 0.0625, 0.375, 0.0625, 0.375, 0.0, 0.375, 0.0, 0.375, 0.03125, 0.375, 0.03125, 0.375, 0.6875, 0.375, 0.6875, 0.375, 0.7188, 0.375, 0.7188, 0.375, 0.875, 0.375, 0.875, 0.375, 0.9375, 0.375, 0.9375, 0.375, 0.8125, 0.375, 0.8125, 0.375, 0.875, 0.375, 0.875, 0.375, 0.7188, 0.375, 0.6875, 0.375, 0.6875, 0.375, 0.7188, 0.375, 0.7812, 0.375, 0.8125, 0.375, 0.8125, 0.375, 0.7812, 0.375, 0.0625, 0.375, 0.0625, 0.375, 0.125, 0.375, 0.125, 0.375, 0.875, 0.375, 0.875, 0.375, 0.9375, 0.375, 0.9375, 0.375, 0.9688, 0.375, 0.9688, 0.375, 0.9375, 0.375, 0.9375, 0.375, 0.7188, 0.375, 0.7188, 0.375, 0.6875, 0.375, 0.6875, 0.375, 0.9688, 0.375, 0.9375, 0.375, 0.9375, 0.375, 0.9688, 0.8201, 0.6951, 0.8435, 0.6951, 0.8435, 0.7185, 0.8201, 0.7185, 0.375, 0.7188, 0.604, 0.7188, 0.604, 0.75, 0.375, 0.75, 0.6565, 0.6951, 0.6565, 0.7185, 0.625, 0.7408, 0.625, 0.7118, 0.625, 0.7118, 0.625, 0.7408, 0.604, 0.75, 0.604, 0.7188, 0.8201, 0.7185, 0.8435, 0.7185, 0.8658, 0.75, 0.8368, 0.75, 0.625, 0.9618, 0.625, 0.9908, 0.604, 1.0, 0.604, 0.9687, 0.375, 0.9688, 0.604, 0.9687, 0.604, 1.0, 0.375, 1.0, 0.375, 0.7188, 0.375, 0.75, 0.375, 0.75, 0.375, 0.7188, 0.375, 0.7188, 0.375, 0.75, 0.375, 0.75, 0.375, 0.7188, 0.375, 0.03125, 0.375, 0.0, 0.375, 0.0, 0.375, 0.03125, 0.375, 0.9688, 0.375, 1.0, 0.375, 1.0, 0.375, 0.9688, 0.375, 0.9688, 0.375, 1.0, 0.375, 1.0, 0.375, 0.9688, 0.375, 0.7188, 0.375, 0.75, 0.375, 0.75, 0.375, 0.7188, 0.375, 0.9688, 0.375, 1.0, 0.375, 1.0, 0.375, 0.9688, 0.375, 0.7812, 0.375, 0.75, 0.375, 0.75, 0.375, 0.7812, 0.375, 0.9688, 0.375, 1.0, 0.375, 1.0, 0.375, 0.9688, 0.375, 0.7188, 0.375, 0.75, 0.375, 0.75, 0.375, 0.7188, 0.375, 0.8125, 0.375, 0.875, 0.375, 0.875, 0.375, 0.8125, 0.375, 0.9375, 0.375, 0.875, 0.375, 0.875, 0.375, 0.9375, 0.375, 0.8125, 0.375, 0.875, 0.375, 0.875, 0.375, 0.8125, 0.375, 0.9688, 0.375, 0.9688, 0.375, 0.9688, 0.375, 0.9688, 0.375, 0.8125, 0.604, 0.8125, 0.604, 0.875, 0.375, 0.875, 0.625, 0.8171, 0.625, 0.875, 0.604, 0.875, 0.604, 0.8125, 0.7033, 0.7185, 0.75, 0.7185, 0.75, 0.75, 0.6921, 0.75, 0.7033, 0.6951, 0.75, 0.6951, 0.75, 0.7185, 0.7033, 0.7185, 0.6799, 0.6951, 0.7033, 0.6951, 0.7033, 0.7185, 0.6799, 0.7185, 0.6799, 0.7185, 0.7033, 0.7185, 0.6921, 0.75, 0.6632, 0.75, 0.625, 0.7882, 0.625, 0.8171, 0.604, 0.8125, 0.604, 0.7812, 0.375, 0.7812, 0.604, 0.7812, 0.604, 0.8125, 0.375, 0.8125, 0.375, 0.03125, 0.375, 0.03125, 0.375, 0.03125, 0.375, 0.03125, 0.375, 0.7812, 0.375, 0.8125, 0.375, 0.8125, 0.375, 0.7812, 0.375, 0.7812, 0.375, 0.8125, 0.375, 0.8125, 0.375, 0.7812, 0.375, 0.625, 0.375, 0.6875, 0.375, 0.6875, 0.375, 0.625, 0.375, 0.875, 0.375, 0.8125, 0.375, 0.8125, 0.375, 0.875, 0.375, 0.9688, 0.375, 0.9375, 0.375, 0.9375, 0.375, 0.9688, 0.375, 0.875, 0.375, 0.9375, 0.375, 0.9375, 0.375, 0.875, 0.375, 0.875, 0.375, 0.9375, 0.375, 0.9375, 0.375, 0.875, 0.375, 0.875, 0.375, 0.9375, 0.375, 0.9375, 0.375, 0.875, 0.375, 0.875, 0.604, 0.875, 0.604, 0.9375, 0.375, 0.9375, 0.625, 0.875, 0.625, 0.9329, 0.604, 0.9375, 0.604, 0.875, 0.75, 0.7185, 0.7967, 0.7185, 0.8079, 0.75, 0.75, 0.75, 0.75, 0.6951, 0.7967, 0.6951, 0.7967, 0.7185, 0.75, 0.7185, 0.375, 0.7188, 0.375, 0.7188, 0.375, 0.7188, 0.375, 0.7188, 0.375, 0.0625, 0.375, 0.125, 0.375, 0.125, 0.375, 0.0625, 0.375, 0.6875, 0.375, 0.7188, 0.375, 0.7188, 0.375, 0.6875, 0.375, 0.6875, 0.375, 0.625, 0.375, 0.625, 0.375, 0.6875, 0.625, 0.06712, 0.625, 0.125, 0.604, 0.125, 0.604, 0.0625, 0.8435, 0.6717, 0.8435, 0.625, 0.875, 0.625, 0.875, 0.6829, 0.375, 0.0625, 0.375, 0.125, 0.375, 0.125, 0.375, 0.0625, 0.375, 0.0625, 0.604, 0.0625, 0.604, 0.125, 0.375, 0.125, 0.375, 0.7812, 0.375, 0.7812, 0.375, 0.7812, 0.375, 0.7812, 0.375, 0.7812, 0.375, 0.8125, 0.375, 0.8125, 0.375, 0.7812, 0.375, 0.03125, 0.604, 0.03125, 0.604, 0.0625, 0.375, 0.0625, 0.375, 0.03125, 0.375, 0.0625, 0.375, 0.0625, 0.375, 0.03125, 0.8435, 0.6951, 0.8435, 0.6717, 0.875, 0.6829, 0.875, 0.7118, 0.625, 0.03818, 0.625, 0.06712, 0.604, 0.0625, 0.604, 0.03125, 0.375, 0.7188, 0.375, 0.6875, 0.375, 0.6875, 0.375, 0.7188, 0.375, 0.0625, 0.375, 0.125, 0.375, 0.125, 0.375, 0.0625, 0.375, 0.03125, 0.375, 0.0625, 0.375, 0.0625, 0.375, 0.03125, 0.75, 0.625, 0.7967, 0.625, 0.7967, 0.6717, 0.75, 0.6717, 0.6799, 0.625, 0.7033, 0.625, 0.7033, 0.6717, 0.6799, 0.6717, 0.7033, 0.625, 0.75, 0.625, 0.75, 0.6717, 0.7033, 0.6717, 0.375, 0.03125, 0.375, 0.03125, 0.375, 0.0625, 0.375, 0.0625, 0.375, 0.625, 0.375, 0.6875, 0.375, 0.6875, 0.375, 0.625, 0.375, 0.125, 0.375, 0.0625, 0.375, 0.0625, 0.375, 0.125, 0.375, 0.625, 0.375, 0.6875, 0.375, 0.6875, 0.375, 0.625, 0.625, 0.625, 0.625, 0.6829, 0.604, 0.6875, 0.604, 0.625, 0.6565, 0.625, 0.6565, 0.6717, 0.625, 0.6829, 0.625, 0.625, 0.375, 0.625, 0.604, 0.625, 0.604, 0.6875, 0.375, 0.6875, 0.8201, 0.625, 0.8435, 0.625, 0.8435, 0.6717, 0.8201, 0.6717, 0.375, 0.0, 0.375, 0.03125, 0.375, 0.03125, 0.375, 0.0, 0.375, 0.0, 0.375, 0.03125, 0.375, 0.03125, 0.375, 0.0, 0.375, 0.0, 0.375, 0.03125, 0.375, 0.03125, 0.375, 0.0, 0.375, 0.75, 0.375, 0.7188, 0.375, 0.7188, 0.375, 0.75, 0.625, 0.009237, 0.625, 0.03818, 0.604, 0.03125, 0.604, 0.0, 0.8435, 0.7185, 0.8435, 0.6951, 0.875, 0.7118, 0.875, 0.7408, 0.375, 0.0, 0.375, 0.03125, 0.375, 0.03125, 0.375, 0.0, 0.375, 0.0, 0.604, 0.0, 0.604, 0.03125, 0.375, 0.03125, 0.75, 0.6717, 0.7967, 0.6717, 0.7967, 0.6951, 0.75, 0.6951, 0.6799, 0.6717, 0.7033, 0.6717, 0.7033, 0.6951, 0.6799, 0.6951, 0.7033, 0.6717, 0.75, 0.6717, 0.75, 0.6951, 0.7033, 0.6951, 0.375, 0.6875, 0.375, 0.7188, 0.375, 0.7188, 0.375, 0.6875, 0.375, 0.0625, 0.375, 0.03125, 0.375, 0.03125, 0.375, 0.0625, 0.375, 0.6875, 0.375, 0.7188, 0.375, 0.7188, 0.375, 0.6875, 0.375, 0.9375, 0.375, 0.9688, 0.375, 0.9688, 0.375, 0.9375, 0.625, 0.6829, 0.625, 0.7118, 0.604, 0.7188, 0.604, 0.6875, 0.6565, 0.6717, 0.6565, 0.6951, 0.625, 0.7118, 0.625, 0.6829, 0.375, 0.6875, 0.604, 0.6875, 0.604, 0.7188, 0.375, 0.7188, 0.8201, 0.6717, 0.8435, 0.6717, 0.8435, 0.6951, 0.8201, 0.6951, 0.7967, 0.6717, 0.8201, 0.6717, 0.8201, 0.6951, 0.7967, 0.6951, 0.375, 0.9688, 0.375, 0.9688, 0.375, 0.9688, 0.375, 0.9688, 0.7967, 0.625, 0.8201, 0.625, 0.8201, 0.6717, 0.7967, 0.6717, 0.375, 0.03125, 0.375, 0.03125, 0.375, 0.03125, 0.375, 0.03125, 0.375, 1.0, 0.375, 0.9688, 0.375, 0.9688, 0.375, 1.0, 0.375, 0.9375, 0.375, 0.9688, 0.375, 0.9688, 0.375, 0.9375, 0.375, 0.9375, 0.375, 0.9688, 0.375, 0.9688, 0.375, 0.9375, 0.375, 0.9375, 0.604, 0.9375, 0.604, 0.9687, 0.375, 0.9688, 0.625, 0.9329, 0.625, 0.9618, 0.604, 0.9687, 0.604, 0.9375, 0.7967, 0.7185, 0.8201, 0.7185, 0.8368, 0.75, 0.8079, 0.75, 0.7967, 0.6951, 0.8201, 0.6951, 0.8201, 0.7185, 0.7967, 0.7185, 0.6565, 0.6717, 0.6799, 0.6717, 0.6799, 0.6951, 0.6565, 0.6951, 0.375, 0.9688, 0.375, 1.0, 0.375, 1.0, 0.375, 0.9688, 0.6565, 0.625, 0.6799, 0.625, 0.6799, 0.6717, 0.6565, 0.6717, 0.375, 0.75, 0.375, 0.7812, 0.375, 0.7812, 0.375, 0.75, 0.375, 0.75, 0.375, 0.7812, 0.375, 0.7812, 0.375, 0.75, 0.375, 0.75, 0.375, 0.7812, 0.375, 0.7812, 0.375, 0.75, 0.375, 0.75, 0.375, 0.7812, 0.375, 0.7812, 0.375, 0.75, 0.375, 0.75, 0.375, 0.7812, 0.375, 0.7812, 0.375, 0.75, 0.375, 0.75, 0.604, 0.75, 0.604, 0.7812, 0.375, 0.7812, 0.625, 0.7592, 0.625, 0.7882, 0.604, 0.7812, 0.604, 0.75, 0.6565, 0.7185, 0.6799, 0.7185, 0.6632, 0.75, 0.6342, 0.75, 0.6565, 0.6951, 0.6799, 0.6951, 0.6799, 0.7185, 0.6565, 0.7185, 0.375, 0.8125, 0.375, 0.7812, 0.375, 0.7812, 0.375, 0.8125, 0.375, 0.8125, 0.375, 0.875, 0.375, 0.875, 0.375, 0.8125, 0.375, 0.8125, 0.375, 0.875, 0.375, 0.875, 0.375, 0.8125, 0.375, 0.0625, 0.375, 0.125, 0.375, 0.125, 0.375, 0.0625, 0.375, 0.7812, 0.375, 0.8125, 0.375, 0.8125, 0.375, 0.7812, 0.375, 0.9375, 0.375, 0.9688, 0.375, 0.9688, 0.375, 0.9375, 0.375, 0.875, 0.375, 0.9375, 0.375, 0.9375, 0.375, 0.875, 0.375, 0.7188, 0.375, 0.75, 0.375, 0.75, 0.375, 0.7188, 0.375, 0.0625, 0.375, 0.125, 0.375, 0.125, 0.375, 0.0625, 0.375, 0.7812, 0.375, 0.8125, 0.375, 0.8125, 0.375, 0.7812, 0.375, 0.03125, 0.375, 0.0625, 0.375, 0.0625, 0.375, 0.03125, 0.375, 0.03125, 0.375, 0.0625, 0.375, 0.0625, 0.375, 0.03125, 0.375, 0.625, 0.375, 0.6875, 0.375, 0.6875, 0.375, 0.625, 0.375, 0.6875, 0.375, 0.7188, 0.375, 0.7188, 0.375, 0.6875, 0.375, 0.9375, 0.375, 0.9688, 0.375, 0.9688, 0.375, 0.9375, 0.375, 0.625, 0.375, 0.6875, 0.375, 0.6875, 0.375, 0.625, 0.375, 0.8125, 0.375, 0.875, 0.375, 0.875, 0.375, 0.8125, 0.375, 0.7188, 0.375, 0.7188, 0.375, 0.7188, 0.375, 0.7188, 0.375, 0.7812, 0.375, 0.7812, 0.375, 0.7812, 0.375, 0.7812, 0.375, 0.03125, 0.375, 0.0625, 0.375, 0.0625, 0.375, 0.03125, 0.375, 0.0, 0.375, 0.03125, 0.375, 0.03125, 0.375, 0.0, 0.375, 0.6875, 0.375, 0.7188, 0.375, 0.7188, 0.375, 0.6875, 0.375, 0.875, 0.375, 0.9375, 0.375, 0.9375, 0.375, 0.875, 0.375, 0.8125, 0.375, 0.875, 0.375, 0.875, 0.375, 0.8125, 0.375, 0.7188, 0.375, 0.7188, 0.375, 0.6875, 0.375, 0.6875, 0.375, 0.7812, 0.375, 0.7812, 0.375, 0.8125, 0.375, 0.8125, 0.375, 0.0625, 0.375, 0.125, 0.375, 0.125, 0.375, 0.0625, 0.375, 0.875, 0.375, 0.9375, 0.375, 0.9375, 0.375, 0.875, 0.375, 0.0625, 0.375, 0.0625, 0.375, 0.03125, 0.375, 0.03125, 0.375, 0.7812, 0.375, 0.7812, 0.375, 0.8125, 0.375, 0.8125, 0.375, 0.9688, 0.375, 0.9688, 0.375, 0.9375, 0.375, 0.9375, 0.375, 0.8125, 0.375, 0.7812, 0.375, 0.7812, 0.375, 0.8125, 0.375, 0.875, 0.375, 0.875, 0.375, 0.9375, 0.375, 0.9375, 0.375, 0.0625, 0.375, 0.0625, 0.375, 0.125, 0.375, 0.125, 0.375, 0.6875, 0.375, 0.6875, 0.375, 0.7188, 0.375, 0.7188, 0.375, 0.8125, 0.375, 0.8125, 0.375, 0.875, 0.375, 0.875, 0.375, 0.0625, 0.375, 0.03125, 0.375, 0.03125, 0.375, 0.0625, 0.375, 0.9688, 0.375, 0.9688, 0.375, 0.9375, 0.375, 0.9375, 0.375, 0.8125, 0.375, 0.8125, 0.375, 0.7812, 0.375, 0.7812, 0.375, 0.875, 0.375, 0.9375, 0.375, 0.9375, 0.375, 0.875, 0.375, 0.0625, 0.375, 0.125, 0.375, 0.125, 0.375, 0.0625, 0.375, 0.6875, 0.375, 0.7188, 0.375, 0.7188, 0.375, 0.6875, 0.375, 0.8125, 0.375, 0.875, 0.375, 0.875, 0.375, 0.8125, 0.375, 0.0625, 0.375, 0.0625, 0.375, 0.03125, 0.375, 0.03125, 0.375, 0.9688, 0.375, 0.9375, 0.375, 0.9375, 0.375, 0.9688, 0.375, 0.9375, 0.375, 0.9375, 0.375, 0.875, 0.375, 0.875, 0.375, 0.875, 0.375, 0.875, 0.375, 0.8125, 0.375, 0.8125, 0.375, 0.6875, 0.375, 0.6875, 0.375, 0.7188, 0.375, 0.7188, 0.375, 0.9375, 0.375, 0.9375, 0.375, 0.9688, 0.375, 0.9688, 0.375, 0.125, 0.375, 0.125, 0.375, 0.0625, 0.375, 0.0625, 0.375, 0.875, 0.375, 0.875, 0.375, 0.9375, 0.375, 0.9375, 0.375, 0.8125, 0.375, 0.8125, 0.375, 0.7812, 0.375, 0.7812, 0.375, 0.8125, 0.375, 0.8125, 0.375, 0.875, 0.375, 0.875, 0.375, 0.0625, 0.375, 0.0625, 0.375, 0.125, 0.375, 0.125, 0.375, 0.9688, 0.375, 0.9688, 0.375, 0.9688, 0.375, 0.9688, 0.0, 0.0, 0.0, 0.0, 0.0, 0.0, 0.0, 0.0, 0.0, 0.0, 0.0, 0.0, 0.0, 0.0, 0.0, 0.0, 0.0, 0.0, 0.0, 0.0, 0.0, 0.0, 0.0, 0.0, 0.0, 0.0, 0.0, 0.0, 0.375, 0.03125, 0.375, 0.03125, 0.375, 0.03125, 0.375, 0.03125, 0.0, 0.0, 0.0, 0.0, 0.0, 0.0, 0.0, 0.0, 0.0, 0.0, 0.375, 0.9688, 0.375, 0.9688, 0.375, 0.9688, 0.375, 0.9688, 0.0, 0.0, 0.0, 0.0, 0.0, 0.0, 0.0, 0.0, 0.0, 0.0, 0.375, 0.7812, 0.375, 0.7812, 0.375, 0.7812, 0.375, 0.7812, 0.0, 0.0, 0.0, 0.0, 0.0, 0.0, 0.0, 0.0, 0.0, 0.0, 0.0, 0.0, 0.0, 0.0, 0.0, 0.0, 0.0, 0.0, 0.0, 0.0, 0.0, 0.0, 0.0, 0.0, 0.0, 0.0, 0.0, 0.0, 0.0, 0.0, 0.0, 0.0, 0.0, 0.0, 0.0, 0.0, 0.0, 0.0, 0.0, 0.0, 0.0, 0.0, 0.0, 0.0, 0.0, 0.0, 0.375, 0.7812, 0.375, 0.7812, 0.375, 0.7812, 0.375, 0.7812, 0.0, 0.0, 0.0, 0.0, 0.0, 0.0, 0.0, 0.0, 0.0, 0.0, 0.375, 0.625, 0.375, 0.625, 0.375, 0.6875, 0.375, 0.6875, 0.375, 0.6875, 0.375, 0.6875, 0.375, 0.7188, 0.375, 0.7188, 0.375, 0.8125, 0.375, 0.8125, 0.375, 0.875, 0.375, 0.875, 0.375, 0.875, 0.375, 0.875, 0.375, 0.9375, 0.375, 0.9375, 0.375, 0.9375, 0.375, 0.9375, 0.375, 0.9688, 0.375, 0.9688, 0.375, 0.7812, 0.375, 0.7812, 0.375, 0.8125, 0.375, 0.8125, 0.0, 0.0, 0.0, 0.0, 0.375, 0.0625, 0.375, 0.0625, 0.375, 0.0625, 0.375, 0.0625, 0.375, 0.125, 0.375, 0.125, 0.375, 0.0625, 0.375, 0.125, 0.375, 0.125, 0.375, 0.0625, 0.375, 0.03125, 0.375, 0.0625, 0.375, 0.0625, 0.375, 0.03125, 0.375, 0.9375, 0.375, 0.9688, 0.375, 0.9688, 0.375, 0.9375, 0.375, 0.875, 0.375, 0.9375, 0.375, 0.9375, 0.375, 0.875, 0.375, 0.8125, 0.375, 0.875, 0.375, 0.875, 0.375, 0.8125, 0.375, 0.7812, 0.375, 0.8125, 0.375, 0.8125, 0.375, 0.7812, 0.375, 0.7188, 0.375, 0.7188, 0.375, 0.6875, 0.375, 0.6875, 0.375, 0.6875, 0.375, 0.6875, 0.375, 0.625, 0.375, 0.625, 0.375, 0.6875, 0.375, 0.7188, 0.375, 0.7188, 0.375, 0.6875, 0.375, 0.6875, 0.375, 0.6875, 0.375, 0.7188, 0.375, 0.7188, 0.375, 0.7812, 0.375, 0.7812, 0.375, 0.75, 0.375, 0.7188, 0.375, 0.7188, 0.375, 0.6875, 0.375, 0.6875, 0.375, 0.7188, 0.375, 0.7188, 0.375, 0.75, 0.375, 0.7812, 0.375, 0.7812, 0.375, 0.8125, 0.375, 0.875, 0.375, 0.9375, 0.375, 0.9688, 0.375, 0.9688, 0.375, 0.0, 0.375, 0.03125, 0.375, 0.03125, 0.375, 0.0625, 0.375, 0.125, 0.375, 0.0625, 0.375, 0.03125, 0.375, 0.03125, 0.375, 1.0, 0.375, 0.9688, 0.375, 0.9688, 0.375, 0.9375, 0.375, 0.875, 0.375, 0.8125, 0.375, 0.6875, 0.375, 0.6875, 0.375, 0.6875, 0.375, 0.6875, 0.375, 0.6875, 0.375, 0.6875, 0.375, 0.6875, 0.375, 0.6875, 0.375, 0.6875, 0.375, 0.6875, 0.375, 0.6875, 0.375, 0.6875, 0.375, 0.6875, 0.375, 0.6875, 0.375, 0.6875, 0.375, 0.6875, 0.375, 0.6875, 0.375, 0.6875, 0.375, 0.6875, 0.375, 0.6875, 0.375, 0.6875, 0.375, 0.6875, 0.375, 0.6875, 0.375, 0.6875, 0.375, 0.6875, 0.375, 0.6875, 0.375, 0.6875, 0.375, 0.6875, 0.375, 0.625, 0.375, 0.6875, 0.375, 0.6875, 0.375, 0.625, 0.375, 0.625, 0.375, 0.625, 0.375, 0.6875, 0.375, 0.6875, 0.375, 0.6875, 0.375, 0.6875, 0.375, 0.6875, 0.375, 0.6875, 0.375, 0.6875, 0.375, 0.6875, 0.375, 0.6875, 0.375, 0.6875, 0.375, 0.6875, 0.375, 0.6875, 0.375, 0.6875, 0.375, 0.6875])
me_cube_001.materials.append(mat_material_001)
me_cube_001.materials.append(mat_material_002)
me_cube_001.materials.append(mat_material_003)
me_cube_001.materials.append(mat_material_004)
me_cube_001.update()

# ---- objects
ob_cube = bpy.data.objects.new('Cube', me_cube_001)

# ---- transforms, parenting, visibility, modifiers, constraints
ob_cube.location = (0.0, 0.0, 0.0)

# ---- collection membership
col_collection.objects.link(ob_cube)

# ---- scene / render settings (as saved in the file)
scene.frame_start = 1; scene.frame_end = 250; scene.frame_set(2)
scene.render.engine = 'BLENDER_EEVEE_NEXT'
bpy.context.view_layer.update()

# ---- added for rendering (the .blend has no active camera and no usable light): camera, sun
cam_auto = bpy.data.cameras.new('AutoCamera')
cam_auto.lens = 50.0
cam_auto.sensor_width = 36.0
cam_auto.clip_end = 1000.0
ob_auto_camera = bpy.data.objects.new('AutoCamera', cam_auto)
scene.collection.objects.link(ob_auto_camera)
ob_auto_camera.location = (16.7967, -20.156, 17.4873)
ob_auto_camera.rotation_euler = (1.09748, -7.21219e-08, 0.694738)
scene.camera = ob_auto_camera
light_auto_sun = bpy.data.lights.new('AutoSun', 'SUN')
light_auto_sun.energy = 3.0
light_auto_sun.angle = 0.0523599
ob_auto_sun = bpy.data.objects.new('AutoSun', light_auto_sun)
scene.collection.objects.link(ob_auto_sun)
ob_auto_sun.rotation_euler = (0.872665, 0.174533, 0.523599)
bpy.context.view_layer.update()
